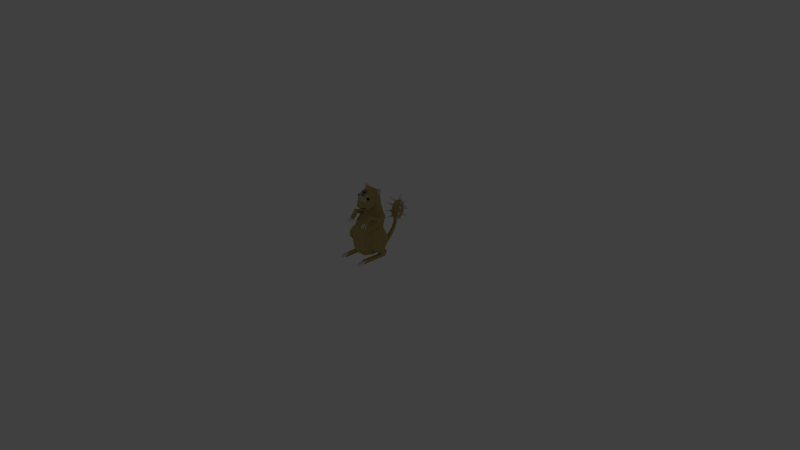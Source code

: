 # Source: Macetail.blend  (saved by Blender 2.79.0; exported with 4.5.12 LTS)
import bpy
from mathutils import Matrix  # noqa: F401  (used for matrix-valued properties, if any)

bpy.ops.wm.read_factory_settings(use_empty=True)
scene = bpy.context.scene
scene.name = 'Scene'

# ---- collections
col_collection_1 = bpy.data.collections.new('Collection 1'); scene.collection.children.link(col_collection_1)
col_collection_2 = bpy.data.collections.new('Collection 2'); scene.collection.children.link(col_collection_2)
col_collection_10 = bpy.data.collections.new('Collection 10'); scene.collection.children.link(col_collection_10)
col_collection_10.hide_render = True
col_collection_10.hide_viewport = True

# ---- materials (node trees are filled in below, after node groups)
mat_black = bpy.data.materials.new('black')
mat_black.alpha_threshold = 0.0
mat_black.use_transparent_shadow = False
mat_black.diffuse_color = (0.0, 0.0, 0.0, 1.0)
mat_black.specular_color = (0.1408, 0.0, 0.0)
mat_black.roughness = 0.5
mat_black.line_color = (0.0, 0.0, 0.0, 1.0)
mat_ferret_color = bpy.data.materials.new('ferret color')
mat_ferret_color.alpha_threshold = 0.0
mat_ferret_color.use_transparent_shadow = False
mat_ferret_color.diffuse_color = (0.542, 0.3994, 0.1486, 1.0)
mat_ferret_color.specular_color = (0.0, 0.0, 0.0)
mat_ferret_color.roughness = 0.5
mat_ferret_color.specular_intensity = 0.0
mat_ferret_color.line_color = (0.0, 0.0, 0.0, 1.0)
mat_ferret_light_color = bpy.data.materials.new('ferret light color')
mat_ferret_light_color.alpha_threshold = 0.0
mat_ferret_light_color.use_transparent_shadow = False
mat_ferret_light_color.diffuse_color = (0.5793, 0.4989, 0.273, 1.0)
mat_ferret_light_color.specular_color = (0.0, 0.0, 0.0)
mat_ferret_light_color.roughness = 0.5
mat_ferret_light_color.specular_intensity = 0.0
mat_ferret_light_color.line_color = (0.0, 0.0, 0.0, 1.0)
mat_ferret_lighter = bpy.data.materials.new('ferret lighter')
mat_ferret_lighter.alpha_threshold = 0.0
mat_ferret_lighter.use_transparent_shadow = False
mat_ferret_lighter.diffuse_color = (0.6664, 0.576, 0.385, 1.0)
mat_ferret_lighter.specular_color = (0.0, 0.0, 0.0)
mat_ferret_lighter.roughness = 0.5
mat_ferret_lighter.specular_intensity = 0.0
mat_ferret_lighter.line_color = (0.0, 0.0, 0.0, 1.0)
mat_ferret_claw = bpy.data.materials.new('ferret claw')
mat_ferret_claw.alpha_threshold = 0.0
mat_ferret_claw.use_transparent_shadow = False
mat_ferret_claw.diffuse_color = (0.8496, 0.851, 0.8566, 1.0)
mat_ferret_claw.roughness = 0.5
mat_ferret_claw.specular_intensity = 1.432
mat_ferret_claw.line_color = (0.0, 0.0, 0.0, 1.0)
mat_pink = bpy.data.materials.new('pink')
mat_pink.alpha_threshold = 0.0
mat_pink.use_transparent_shadow = False
mat_pink.diffuse_color = (0.9368, 0.5041, 0.5412, 1.0)
mat_pink.roughness = 0.5
mat_pink.line_color = (0.0, 0.0, 0.0, 1.0)
mat_pink_002 = bpy.data.materials.new('pink.002')
mat_pink_002.alpha_threshold = 0.0
mat_pink_002.use_transparent_shadow = False
mat_pink_002.diffuse_color = (0.9368, 0.5041, 0.5412, 1.0)
mat_pink_002.roughness = 0.5
mat_pink_002.line_color = (0.0, 0.0, 0.0, 1.0)
mat_ferret_lighter_001 = bpy.data.materials.new('ferret lighter.001')
mat_ferret_lighter_001.alpha_threshold = 0.0
mat_ferret_lighter_001.use_transparent_shadow = False
mat_ferret_lighter_001.diffuse_color = (0.9152, 0.7377, 0.5964, 1.0)
mat_ferret_lighter_001.specular_color = (0.0, 0.0, 0.0)
mat_ferret_lighter_001.roughness = 0.5
mat_ferret_lighter_001.specular_intensity = 0.0
mat_ferret_lighter_001.line_color = (0.0, 0.0, 0.0, 1.0)

# ---- node groups
ng_auto_smooth = bpy.data.node_groups.new('Auto Smooth', 'GeometryNodeTree')
_s = ng_auto_smooth.interface.new_socket(name='Geometry', in_out='OUTPUT', socket_type='NodeSocketGeometry')
_s = ng_auto_smooth.interface.new_socket(name='Geometry', in_out='INPUT', socket_type='NodeSocketGeometry')
_s = ng_auto_smooth.interface.new_socket(name='Angle', in_out='INPUT', socket_type='NodeSocketFloat')
_s.subtype = 'ANGLE'
_s.min_value = 0.0
_s.max_value = 3.142
ng_auto_smooth.is_modifier = True
_N = ng_auto_smooth.nodes; _L = ng_auto_smooth.links
n0 = _N.new('NodeGroupOutput'); n0.name = 'Group Output'; n0.location = (480, -100)
n1 = _N.new('NodeGroupInput'); n1.name = 'Group Input'; n1.location = (-420, -300)
n2 = _N.new('NodeGroupInput'); n2.name = 'Group Input.001'; n2.location = (-60, -100)
n3 = _N.new('GeometryNodeSetShadeSmooth'); n3.name = 'Set Shade Smooth'; n3.location = (120, -100)
n3.domain = 'EDGE'
n4 = _N.new('GeometryNodeSetShadeSmooth'); n4.name = 'Set Shade Smooth.001'; n4.location = (300, -100)
n5 = _N.new('GeometryNodeInputMeshEdgeAngle'); n5.name = 'Edge Angle'; n5.location = (-420, -220)
n6 = _N.new('GeometryNodeInputEdgeSmooth'); n6.name = 'Is Edge Smooth'; n6.location = (-60, -160)
n7 = _N.new('GeometryNodeInputShadeSmooth'); n7.name = 'Is Face Smooth'; n7.location = (-240, -340)
n8 = _N.new('FunctionNodeBooleanMath'); n8.name = 'Boolean Math'; n8.location = (-60, -220)
n9 = _N.new('FunctionNodeCompare'); n9.name = 'Compare'; n9.location = (-240, -180)
n9.operation = 'LESS_EQUAL'
_L.new(n5.outputs[0], n9.inputs[0])
_L.new(n4.outputs[0], n0.inputs[0])
_L.new(n1.outputs[1], n9.inputs[1])
_L.new(n9.outputs[0], n8.inputs[0])
_L.new(n7.outputs[0], n8.inputs[1])
_L.new(n2.outputs[0], n3.inputs[0])
_L.new(n6.outputs[0], n3.inputs[1])
_L.new(n3.outputs[0], n4.inputs[0])
_L.new(n8.outputs[0], n3.inputs[2])
n0.is_active_output = True

# ---- material node trees

# ---- world
world_world = bpy.data.worlds.new('World'); scene.world = world_world
world_world.color = (0.05088, 0.05088, 0.05088)
world_world.use_sun_shadow = False
world_world.sun_shadow_jitter_overblur = 0.0
world_world.cycles.sampling_method = 'NONE'
world_world.cycles.sample_map_resolution = 256

# ---- cameras
cam_camera = bpy.data.cameras.new('Camera')
cam_camera.clip_end = 100.0
cam_camera.lens = 35.0
cam_camera.sensor_width = 32.0
cam_camera.sensor_height = 18.0
cam_camera.ortho_scale = 7.314
cam_camera.dof.focus_distance = 0.0
cam_camera.dof.aperture_fstop = 128.0

# ---- lights
light_lamp = bpy.data.lights.new('Lamp', 'POINT')
light_lamp.transmission_factor = 0.0
light_lamp.cutoff_distance = 30.0
light_lamp.energy = 100.0
light_lamp.shadow_buffer_clip_start = 1.001
light_lamp.shadow_soft_size = 0.1
light_lamp.shadow_maximum_resolution = 0.006
light_lamp.use_absolute_resolution = True
light_lamp.cycles.use_multiple_importance_sampling = False

# ---- meshes
me_squirrel = bpy.data.meshes.new('squirrel')
me_squirrel.from_pydata([(-0.04205, 0.5397, 0.39), (-0.06794, 0.4643, 0.4126), (-0.06794, 0.542, 0.5204), (-0.04205, 0.4666, 0.543), (-0.02478, 0.5009, 0.3425), (-0.04, 0.4566, 0.3557), (-0.06463, 0.5018, 0.3898), (-0.04, 0.43, 0.4113), (-0.02478, 0.5749, 0.445), (-0.06463, 0.5475, 0.4532), (-0.07985, 0.5031, 0.4665), (-0.06463, 0.4588, 0.4798), (-0.02478, 0.4314, 0.488), (-0.04, 0.5762, 0.5217), (-0.06463, 0.5045, 0.5432), (-0.04, 0.5497, 0.5773), (-0.02478, 0.5051, 0.5905), (-0.06639, 0.4791, 0.4966), (-0.04596, 0.4752, 0.5355), (-0.1275, 0.428, 0.5499), (-0.06835, 0.5001, 0.5281), (-0.07222, 0.4752, 0.4565), (-0.1263, 0.3968, 0.4437), (-0.04983, 0.4503, 0.464), (-0.05984, 0.4629, 0.4229), (-0.04535, 0.4694, 0.3652), (-0.04088, 0.4474, 0.4033), (-0.09493, 0.397, 0.3503), (-0.05571, 0.4719, 0.3959), (-0.03968, 0.5347, 0.5746), (-0.1085, 0.4688, 0.6271), (-0.03034, 0.5036, 0.5839), (-0.0589, 0.5019, 0.5502), (-0.02251, 0.5627, 0.4715), (-0.0433, 0.5592, 0.5104), (-0.06355, 0.6486, 0.4834), (-0.01135, 0.5713, 0.5067), (-0.01323, 0.5542, 0.4329), (-0.06297, 0.6155, 0.3782), (-0.04517, 0.5421, 0.4365), (-0.01934, 0.5334, 0.4018), (-0.01275, 0.4969, 0.357), (-0.03717, 0.5057, 0.3858), (-0.04777, 0.553, 0.3035), (-0.0006944, 0.5178, 0.3822), (-0.0005497, 0.5686, 0.5644), (-0.05436, 0.6501, 0.5697), (-0.03573, 0.5565, 0.568), (-0.01888, 0.5705, 0.5297), (-0.05985, 0.5411, 0.478), (-0.06457, 0.5277, 0.5198), (-0.1444, 0.5778, 0.5046), (-0.05063, 0.5578, 0.5108), (-0.0553, 0.5381, 0.4377), (-0.143, 0.5455, 0.3991), (-0.06923, 0.508, 0.4467), (-0.05196, 0.5162, 0.4069), (-0.02576, 0.5242, 0.6008), (-0.0004373, 0.5236, 0.6003), (-0.06014, -0.07502, 0.8248), (-0.07176, -0.05777, 0.8173), (-0.07176, -0.07678, 0.8061), (-0.07176, -0.09336, 0.8207), (-0.07176, -0.0846, 0.8409), (-0.07176, -0.0626, 0.8389), (-0.09055, -0.06545, 0.8086), (-0.09055, -0.08744, 0.8107), (-0.09055, -0.09227, 0.8322), (-0.09055, -0.07326, 0.8435), (-0.09055, -0.05669, 0.8289), (-0.1022, -0.07502, 0.8248), (0.1293, -0.2782, 0.002671), (0.1293, -0.2185, 0.0488), (0.1293, 0.04941, 0.03788), (0.1293, 0.141, -0.005918), (0.1293, 0.1768, 0.04982), (0.1293, 0.1135, 0.1035), (0.1103, 0.2082, 0.253), (0.1293, 0.06616, 0.4326), (0.1103, -0.07329, 0.3995), (0.1293, -0.1722, 0.2448), (0.1293, -0.02168, 0.1006), (-0.000323, 0.1575, 0.3095), (-0.000323, 0.2133, 0.2002), (-0.000323, 0.1977, 0.0221), (-0.000323, 0.4165, 0.2444), (-0.000323, -0.1981, 0.143), (-0.000323, -0.1858, 0.2427), (-0.000323, -0.1551, 0.4174), (-0.000323, -0.002095, 0.5705), (-0.000323, 0.1022, 0.4538), (-0.000323, 0.1678, 0.608), (-0.0002137, -0.1484, 0.7031), (-0.0002023, -0.1345, 0.6873), (-0.0002023, -0.1234, 0.6746), (0.1054, 0.06646, 0.6238), (0.1054, 0.1352, 0.6225), (0.1054, 0.1266, 0.5371), (0.1054, 0.03922, 0.5695), (0.1054, 0.0258, 0.4994), (0.119, -0.04188, 0.5431), (0.1054, -0.09036, 0.584), (0.119, -0.01921, 0.5809), (0.1054, -0.09205, 0.6157), (0.1054, -0.1147, 0.5446), (0.1054, -0.1177, 0.5816), (0.1054, -0.157, 0.5016), (0.1054, -0.1737, 0.5341), (-0.000323, -0.1389, 0.05355), (-0.000323, 0.007075, 0.01585), (-0.06454, 0.1687, 0.3085), (-0.06454, 0.2133, 0.2002), (-0.06454, 0.1977, 0.0221), (-0.06454, -0.1903, 0.1423), (-0.06454, -0.2072, 0.2534), (-0.06454, -0.1517, 0.4167), (-0.06454, -0.002153, 0.5705), (-0.05618, 0.02501, 0.6715), (-0.06454, 0.1347, 0.4471), (-0.06454, 0.1677, 0.608), (-0.05618, 0.1588, 0.6954), (-0.05618, 0.1578, 0.7389), (-0.05618, 0.1335, 0.8482), (-0.05618, 0.09325, 0.9021), (-0.05618, 0.05048, 0.9192), (-0.05618, -0.06225, 0.8854), (-0.03693, -0.1417, 0.7971), (-0.01268, -0.1775, 0.7282), (-0.0202, -0.1472, 0.698), (-0.05182, -0.1161, 0.7013), (-0.01483, -0.1339, 0.6845), (-0.03346, -0.1243, 0.6783), (-0.05618, -0.01049, 0.7267), (-0.05618, 0.01902, 0.6998), (-0.06454, -0.1389, 0.05355), (-0.06454, 0.007075, 0.01585), (-0.1323, 0.1571, 0.2721), (-0.1304, 0.1292, 0.404), (-0.1486, 0.1476, 0.1519), (-0.1304, -0.1328, 0.3715), (-0.1323, -0.1583, 0.2294), (-0.1467, -0.06201, 0.4793), (-0.1326, 0.02908, 0.5723), (-0.09066, 0.05586, 0.675), (-0.1467, 0.1371, 0.4872), (-0.1326, 0.1315, 0.6034), (-0.09066, 0.09498, 0.6893), (-0.1053, 0.07812, 0.7438), (-0.1176, 0.0954, 0.8301), (-0.1176, 0.06843, 0.8533), (-0.1176, 0.02056, 0.8599), (-0.09296, -0.06108, 0.8438), (-0.07453, -0.1072, 0.7843), (-0.0505, -0.1301, 0.7324), (-0.03804, -0.1206, 0.7004), (-0.05469, -0.09862, 0.7026), (-0.05292, -0.09136, 0.6879), (-0.04006, -0.1105, 0.6847), (-0.04006, -0.1007, 0.6763), (-0.1176, -0.03414, 0.6961), (-0.1053, 0.03126, 0.7276), (-0.1486, -0.1082, 0.1615), (-0.1121, 0.001565, 0.1331), (-0.107, -0.03934, 0.7332), (-0.1352, 0.04746, 0.8301), (-0.000323, 0.4336, 0.2228), (-0.01954, 0.4336, 0.2228), (-0.02258, 0.3821, 0.149), (-0.02276, 0.3278, 0.09347), (-0.02243, 0.2584, 0.04033), (-0.01954, 0.4165, 0.2444), (-0.02258, 0.3535, 0.1704), (-0.02276, 0.3078, 0.1228), (-0.02243, 0.2478, 0.07385), (0.1766, 0.01818, 0.09985), (0.1983, -0.1499, 0.2387), (0.1983, -0.09536, 0.3593), (0.1766, 0.02302, 0.3849), (0.1983, 0.1631, 0.2364), (0.1983, 0.08726, 0.1166), (0.1766, 0.1428, 0.04377), (0.1766, 0.1141, -0.0008847), (0.1766, 0.0738, 0.03657), (0.1766, -0.194, 0.04134), (0.1766, -0.2455, 0.004721), (0.1293, 0.1425, 0.3615), (0.1766, 0.118, 0.326), (0.1463, -0.1746, 0.5341), (0.148, -0.1579, 0.5015), (0.1509, -0.1219, 0.5839), (0.1514, -0.1144, 0.5449), (0.1565, -0.09609, 0.6224), (0.1842, -0.02372, 0.5806), (0.1569, -0.094, 0.5853), (0.1817, -0.04229, 0.5431), (0.177, 0.02498, 0.4994), (0.1783, 0.03426, 0.5681), (0.1843, 0.1225, 0.5353), (0.1597, 0.1269, 0.5904), (0.155, 0.06135, 0.5974), (-0.01954, 0.1859, 0.05196), (-0.01954, 0.1939, 0.02645), (-0.000323, 0.1859, 0.05196), (-0.01954, 0.4423, 0.3057), (-0.01954, 0.4691, 0.2994), (-0.000323, 0.4691, 0.2994), (-0.000323, 0.4423, 0.3057), (-0.000323, 0.4542, 0.346), (-0.000323, 0.4837, 0.3407), (-0.01954, 0.4837, 0.3407), (-0.01954, 0.4514, 0.345), (-0.1747, -0.2153, 0.03566), (-0.1747, -0.2153, 0.007196), (-0.1846, -0.281, 0.03566), (-0.1846, -0.281, 0.0072), (-0.1926, -0.3341, 0.0072), (-0.1662, -0.3456, 0.0072), (-0.1618, -0.292, 0.0072), (-0.1618, -0.292, 0.03566), (-0.1563, -0.2257, 0.007195), (-0.1563, -0.2257, 0.03566), (-0.145, -0.231, 0.03566), (-0.145, -0.231, 0.007194), (-0.1439, -0.2975, 0.03566), (-0.1439, -0.2975, 0.0072), (-0.143, -0.3512, 0.0072), (-0.1663, -0.2087, 0.4637), (-0.1557, -0.184, 0.4962), (-0.1596, -0.1918, 0.5072), (-0.1412, -0.1606, 0.5141), (-0.1454, -0.1701, 0.5336), (-0.1253, -0.1697, 0.5333), (-0.1249, -0.1596, 0.5143), (-0.1256, -0.1957, 0.5067), (-0.1253, -0.1868, 0.4958), (-0.1254, -0.2144, 0.463), (-0.08928, -0.2065, 0.464), (-0.09955, -0.1816, 0.4965), (-0.09622, -0.1897, 0.5075), (-0.1135, -0.1578, 0.5145), (-0.1098, -0.1662, 0.5331), (-0.1324, -0.0006027, 0.7736), (-0.1227, 0.06825, 0.8878), (-0.09486, 0.07886, 0.9125), (-0.1129, 0.0793, 0.8999), (-0.1231, 0.07888, 0.913), (-0.1002, 0.07398, 0.887), (-0.1298, 0.07859, 0.9066), (-0.1131, 0.07917, 0.9194), (-0.07665, 0.07854, 0.9056), (-0.1156, 0.05791, 0.869), (-0.0001947, 0.4628, 0.332), (0.04167, 0.5397, 0.39), (0.06756, 0.4643, 0.4126), (-0.0001947, 0.4176, 0.4265), (0.06756, 0.542, 0.5204), (0.04167, 0.4666, 0.543), (-0.0001947, 0.5886, 0.5065), (-0.0001947, 0.5433, 0.6009), (0.02439, 0.5009, 0.3424), (0.03962, 0.4566, 0.3557), (0.06424, 0.5018, 0.3898), (-0.0001947, 0.5461, 0.3766), (-0.0001947, 0.4292, 0.3639), (0.03962, 0.43, 0.4113), (0.02439, 0.5749, 0.445), (0.06424, 0.5475, 0.4532), (0.07947, 0.5031, 0.4665), (0.06424, 0.4588, 0.4798), (0.02439, 0.4314, 0.488), (0.03962, 0.5762, 0.5217), (0.06424, 0.5045, 0.5432), (-0.0001947, 0.4614, 0.5572), (-0.0001947, 0.5771, 0.5691), (0.03962, 0.5497, 0.5773), (0.02439, 0.5051, 0.5905), (0.066, 0.4791, 0.4966), (0.04558, 0.4752, 0.5355), (0.1271, 0.428, 0.5499), (0.06797, 0.5001, 0.5281), (0.07184, 0.4752, 0.4565), (0.1259, 0.3968, 0.4437), (0.04945, 0.4503, 0.464), (0.05946, 0.4629, 0.4229), (0.04497, 0.4694, 0.3652), (0.0405, 0.4474, 0.4033), (0.09455, 0.397, 0.3503), (0.05533, 0.4719, 0.3959), (0.0393, 0.5347, 0.5746), (0.1081, 0.4688, 0.6271), (0.02996, 0.5036, 0.5839), (0.05852, 0.5019, 0.5502), (0.02213, 0.5627, 0.4715), (0.04292, 0.5592, 0.5104), (0.06317, 0.6486, 0.4834), (0.01097, 0.5713, 0.5067), (0.01285, 0.5542, 0.4329), (0.06259, 0.6155, 0.3782), (0.04479, 0.5421, 0.4365), (0.01896, 0.5334, 0.4018), (0.01237, 0.4968, 0.357), (0.03679, 0.5057, 0.3858), (0.04739, 0.553, 0.3035), (0.05398, 0.6501, 0.5697), (0.03535, 0.5565, 0.568), (0.0185, 0.5705, 0.5297), (0.05947, 0.5411, 0.478), (0.06419, 0.5277, 0.5198), (0.144, 0.5778, 0.5046), (0.05025, 0.5578, 0.5108), (0.05492, 0.5381, 0.4377), (0.1426, 0.5455, 0.3991), (0.06885, 0.508, 0.4467), (0.05158, 0.5162, 0.4069), (-0.0002434, 0.5592, 0.5891), (0.02538, 0.5242, 0.6008), (-0.0001903, 0.5627, 0.6806), (0.05976, -0.07502, 0.8248), (0.07138, -0.05777, 0.8173), (0.07138, -0.07678, 0.8061), (0.07138, -0.09336, 0.8207), (0.07138, -0.0846, 0.8409), (0.07138, -0.0626, 0.8389), (0.09017, -0.06545, 0.8086), (0.09017, -0.08744, 0.8107), (0.09017, -0.09227, 0.8322), (0.09017, -0.07326, 0.8435), (0.09017, -0.05669, 0.8289), (0.1018, -0.07502, 0.8248), (-0.1297, -0.2782, 0.00267), (-0.1297, -0.2185, 0.0488), (-0.1297, 0.04941, 0.03787), (-0.1297, 0.141, -0.005919), (-0.1297, 0.1768, 0.04982), (-0.1297, 0.1135, 0.1035), (-0.1107, 0.2082, 0.253), (-0.1297, 0.06616, 0.4326), (-0.1107, -0.07329, 0.3995), (-0.1297, -0.1722, 0.2448), (-0.1297, -0.02168, 0.1006), (-0.000347, 0.2478, 0.07385), (-0.0003799, 0.308, 0.1228), (-0.0003619, 0.3535, 0.1704), (-0.0003895, 0.02501, 0.6715), (-0.0003895, 0.1588, 0.6954), (-0.0003895, 0.1578, 0.7389), (-0.0003895, 0.1335, 0.8482), (-0.0003895, 0.09325, 0.9021), (-0.0003895, 0.05048, 0.9192), (-0.0003895, -0.06225, 0.8854), (-0.0003895, -0.1417, 0.7971), (-0.0003895, -0.1775, 0.7282), (-0.0003895, -0.02291, 0.7407), (-0.1058, 0.06646, 0.6238), (-0.1058, 0.1352, 0.6225), (-0.1058, 0.1266, 0.5371), (-0.1058, 0.03922, 0.5695), (-0.1058, 0.0258, 0.4994), (-0.1194, -0.04188, 0.5431), (-0.1058, -0.09036, 0.584), (-0.1194, -0.01921, 0.5809), (-0.1058, -0.09205, 0.6157), (-0.1058, -0.1147, 0.5446), (-0.1058, -0.1177, 0.5816), (-0.1058, -0.157, 0.5016), (-0.1058, -0.1737, 0.5341), (-0.0003895, 0.01902, 0.6998), (0.06416, 0.1687, 0.3085), (0.06416, 0.2133, 0.2002), (0.06416, 0.1977, 0.0221), (0.06416, -0.1903, 0.1423), (0.06416, -0.2072, 0.2534), (0.06416, -0.1517, 0.4167), (0.06416, -0.002153, 0.5705), (0.0558, 0.02501, 0.6715), (0.06416, 0.1347, 0.4471), (0.06416, 0.1677, 0.608), (0.0558, 0.1588, 0.6954), (0.0558, 0.1578, 0.7389), (0.0558, 0.1335, 0.8482), (0.0558, 0.09325, 0.9021), (0.0558, 0.05048, 0.9192), (0.0558, -0.06225, 0.8854), (0.03655, -0.1417, 0.7971), (0.01229, -0.1775, 0.7282), (0.01982, -0.1472, 0.698), (0.05144, -0.1161, 0.7013), (0.01445, -0.1339, 0.6845), (0.03308, -0.1243, 0.6783), (0.0558, -0.01049, 0.7267), (0.0558, 0.01902, 0.6998), (0.06416, -0.1389, 0.05355), (0.06416, 0.007075, 0.01585), (0.132, 0.1571, 0.2721), (0.13, 0.1292, 0.404), (0.1483, 0.1476, 0.1519), (0.13, -0.1328, 0.3715), (0.132, -0.1583, 0.2294), (0.1463, -0.06201, 0.4793), (0.1322, 0.02908, 0.5723), (0.09028, 0.05586, 0.675), (0.1463, 0.1371, 0.4872), (0.1322, 0.1315, 0.6034), (0.09028, 0.09498, 0.6893), (0.1049, 0.07812, 0.7438), (0.1172, 0.0954, 0.8301), (0.1172, 0.06843, 0.8533), (0.1172, 0.02056, 0.8599), (0.09257, -0.06108, 0.8438), (0.07414, -0.1072, 0.7843), (0.05012, -0.1301, 0.7324), (0.03766, -0.1206, 0.7004), (0.05431, -0.09862, 0.7026), (0.05254, -0.09136, 0.6879), (0.03968, -0.1105, 0.6847), (0.03968, -0.1007, 0.6763), (0.1172, -0.03414, 0.6961), (0.1049, 0.03126, 0.7276), (0.1483, -0.1082, 0.1615), (0.1117, 0.001565, 0.1331), (0.1066, -0.03934, 0.7332), (0.1348, 0.04746, 0.8301), (-0.000347, 0.2595, 0.04023), (-0.0003799, 0.3281, 0.09349), (-0.0003619, 0.3821, 0.1489), (0.01916, 0.4336, 0.2228), (0.0222, 0.3821, 0.1489), (0.02238, 0.3278, 0.09347), (0.02205, 0.2584, 0.04033), (0.01916, 0.4165, 0.2444), (0.0222, 0.3535, 0.1704), (0.02238, 0.3078, 0.1228), (0.02205, 0.2478, 0.07385), (-0.177, 0.01818, 0.09985), (-0.1987, -0.1499, 0.2387), (-0.1987, -0.09536, 0.3593), (-0.177, 0.02302, 0.3849), (-0.1987, 0.1631, 0.2364), (-0.1987, 0.08726, 0.1166), (-0.177, 0.1428, 0.04377), (-0.177, 0.1141, -0.000887), (-0.177, 0.0738, 0.03656), (-0.177, -0.194, 0.04134), (-0.177, -0.2455, 0.004719), (-0.1297, 0.1425, 0.3615), (-0.177, 0.118, 0.326), (-0.1467, -0.1746, 0.5341), (-0.1484, -0.1579, 0.5015), (-0.1513, -0.1219, 0.5839), (-0.1517, -0.1144, 0.5449), (-0.1569, -0.09609, 0.6224), (-0.1846, -0.02372, 0.5806), (-0.1573, -0.094, 0.5853), (-0.1821, -0.04229, 0.5431), (-0.1774, 0.02498, 0.4994), (-0.1787, 0.03426, 0.5681), (-0.1847, 0.1225, 0.5353), (-0.1601, 0.1269, 0.5904), (-0.1554, 0.06135, 0.5974), (0.01916, 0.1859, 0.05196), (0.01916, 0.1939, 0.02645), (0.01916, 0.4423, 0.3057), (0.01916, 0.4691, 0.2994), (0.01916, 0.4837, 0.3407), (0.01916, 0.4514, 0.345), (0.1657, -0.2153, 0.03566), (0.1657, -0.2153, 0.007194), (0.1757, -0.281, 0.03566), (0.1757, -0.281, 0.007198), (0.1837, -0.3341, 0.007198), (0.1573, -0.3456, 0.007198), (0.1529, -0.292, 0.007198), (0.1529, -0.292, 0.03566), (0.1474, -0.2257, 0.007193), (0.1474, -0.2257, 0.03566), (0.1361, -0.231, 0.03566), (0.1361, -0.231, 0.007192), (0.135, -0.2975, 0.03566), (0.135, -0.2975, 0.007198), (0.1341, -0.3512, 0.007198), (0.1659, -0.2087, 0.4637), (0.1553, -0.184, 0.4962), (0.1592, -0.1918, 0.5072), (0.1408, -0.1606, 0.5141), (0.1451, -0.1701, 0.5336), (0.1249, -0.1697, 0.5333), (0.1245, -0.1596, 0.5143), (0.1252, -0.1957, 0.5067), (0.1249, -0.1868, 0.4958), (0.1251, -0.2144, 0.463), (0.0889, -0.2065, 0.464), (0.09917, -0.1816, 0.4965), (0.09584, -0.1897, 0.5075), (0.1131, -0.1578, 0.5145), (0.1094, -0.1662, 0.5331), (0.132, -0.0006028, 0.7736), (0.1223, 0.06825, 0.8878), (0.09448, 0.07886, 0.9125), (0.1125, 0.0793, 0.8999), (0.1227, 0.07888, 0.913), (0.09985, 0.07398, 0.887), (0.1294, 0.07859, 0.9066), (0.1127, 0.07917, 0.9194), (0.07627, 0.07854, 0.9056), (0.1152, 0.05791, 0.869), (-0.1382, -0.3516, 0.0072), (-0.1391, -0.2978, 0.0072), (-0.1391, -0.2978, 0.03566), (-0.1402, -0.2313, 0.007194), (-0.1402, -0.2313, 0.03566), (-0.1515, -0.2261, 0.03566), (-0.1515, -0.2261, 0.007195), (-0.1569, -0.2923, 0.03566), (-0.1569, -0.2923, 0.0072), (-0.1614, -0.3459, 0.0072), (-0.1878, -0.3345, 0.0072), (-0.1797, -0.2813, 0.0072), (-0.1797, -0.2813, 0.03566), (-0.1698, -0.2156, 0.007196), (-0.1698, -0.2156, 0.03566), (0.1415, -0.3507, 0.007198), (0.1424, -0.2969, 0.007198), (0.1424, -0.2969, 0.03566), (0.1435, -0.2304, 0.007192), (0.1435, -0.2305, 0.03566), (0.1548, -0.2252, 0.03566), (0.1548, -0.2252, 0.007193), (0.1603, -0.2914, 0.03566), (0.1603, -0.2914, 0.007198), (0.1647, -0.345, 0.007198), (0.1911, -0.3336, 0.007198), (0.1831, -0.2804, 0.007198), (0.1831, -0.2804, 0.03566), (0.1732, -0.2147, 0.007194), (0.1732, -0.2147, 0.03566), (0.1014, -0.1819, 0.4964), (0.09806, -0.19, 0.5075), (0.09147, -0.2062, 0.4641), (0.1274, -0.1865, 0.4958), (0.1276, -0.214, 0.4631), (0.1277, -0.1954, 0.5068), (0.1271, -0.1593, 0.5143), (0.1274, -0.1694, 0.5333), (0.1434, -0.1602, 0.5142), (0.1476, -0.1698, 0.5337), (0.1618, -0.1914, 0.5073), (0.1579, -0.1836, 0.4962), (0.1685, -0.2084, 0.4638), (-0.1109, -0.1575, 0.5145), (-0.1072, -0.1659, 0.5332), (-0.09365, -0.1894, 0.5075), (-0.09697, -0.1813, 0.4965), (-0.0867, -0.2062, 0.4641), (-0.1227, -0.1865, 0.4958), (-0.1229, -0.214, 0.4631), (-0.123, -0.1954, 0.5068), (-0.1224, -0.1593, 0.5143), (-0.1227, -0.1694, 0.5333), (-0.1386, -0.1602, 0.5142), (-0.1429, -0.1698, 0.5337), (-0.157, -0.1914, 0.5073), (-0.1531, -0.1836, 0.4962), (-0.1637, -0.2084, 0.4638), (-0.1189, 0.04812, 0.851), (-0.05744, 0.08069, 0.9088), (-0.1149, 0.08168, 0.9305), (-0.1413, 0.08076, 0.9104), (-0.09465, 0.07349, 0.8795), (-0.1307, 0.08122, 0.9204), (-0.08617, 0.08118, 0.9197), (-0.1301, 0.06444, 0.8807), (-0.1384, 0.06911, 0.8767), (-0.09444, 0.08585, 0.9157), (-0.1229, 0.08656, 0.8958), (-0.139, 0.08589, 0.9165), (-0.1029, 0.07816, 0.8755), (-0.1496, 0.08543, 0.9064), (-0.1232, 0.08635, 0.9265), (-0.06571, 0.08536, 0.9048), (-0.1271, 0.05279, 0.847), (0.1185, 0.04812, 0.851), (0.05706, 0.08069, 0.9088), (0.1145, 0.08168, 0.9305), (0.1409, 0.08076, 0.9104), (0.09427, 0.07349, 0.8795), (0.1303, 0.08122, 0.9204), (0.08579, 0.08118, 0.9197), (0.1297, 0.06444, 0.8807), (0.138, 0.06911, 0.8767), (0.09406, 0.08585, 0.9157), (0.1225, 0.08656, 0.8958), (0.1386, 0.08589, 0.9165), (0.1025, 0.07816, 0.8755), (0.1492, 0.08543, 0.9064), (0.1228, 0.08635, 0.9265), (0.06532, 0.08536, 0.9048), (0.1268, 0.05279, 0.847), (0.1293, -0.1811, 0.04707), (0.1293, -0.1811, 0.001308), (0.1766, -0.1811, 0.003831), (0.1766, -0.1811, 0.04058), (-0.1297, -0.1811, 0.04724), (-0.1297, -0.1811, 0.001444), (-0.177, -0.1811, 0.003919), (-0.177, -0.1811, 0.04066), (0.1293, -0.06583, 0.04247), (0.1293, -0.02005, -0.002305), (0.1766, -0.03349, 0.001473), (0.1766, -0.05364, 0.03857), (-0.1297, -0.06583, 0.04256), (-0.1297, -0.02005, -0.002238), (-0.177, -0.03349, 0.001516), (-0.177, -0.05364, 0.03861), (0.1198, 0.1608, 0.1783), (0.1198, -0.1456, 0.3347), (0.1983, -0.1455, 0.3115), (0.1983, 0.1252, 0.1765), (-0.1202, 0.1608, 0.1783), (-0.1202, -0.1456, 0.3347), (-0.1987, -0.1455, 0.3115), (-0.1987, 0.1252, 0.1765), (0.115, -0.1588, 0.5144), (0.1113, -0.1672, 0.533), (-0.0003895, -0.09718, 0.8466), (0.04018, -0.06225, 0.8854), (-0.0003895, -0.01948, 0.8982), (-0.04018, -0.06225, 0.8854), (-0.02896, -0.08467, 0.8602), (0.02815, -0.03294, 0.8957), (-0.02815, -0.03294, 0.8957), (0.02896, -0.08467, 0.8602), (-0.0003895, -0.0859, 0.8591), (-0.0003895, -0.03174, 0.8945), (-0.02815, -0.06225, 0.8854), (0.02815, -0.06225, 0.8854), (0.01853, -0.07835, 0.8674), (-0.01853, -0.07835, 0.8674), (0.02396, -0.04395, 0.8909), (-0.01853, -0.04132, 0.8916), (-0.0003895, -0.04391, 0.8909), (-0.0003895, -0.07676, 0.8692), (-0.01693, -0.06225, 0.8854), (0.01835, -0.06225, 0.8854), (0.01594, -0.05179, 0.8885), (-0.01292, -0.05005, 0.889), (0.01113, -0.073, 0.8734), (-0.01452, -0.06978, 0.877)], [(23, 24), (25, 26), (282, 283), (284, 285), (58, 314)], [(6, 0, 4), (4, 5, 6), (1, 6, 5), (4, 251, 5), (4, 0, 262), (7, 1, 5), (5, 263, 7), (254, 7, 263), (5, 251, 263), (262, 0, 8), (10, 6, 1), (6, 10, 9), (2, 9, 10), (9, 0, 6), (12, 7, 254), (7, 12, 11), (3, 11, 12), (11, 1, 7), (13, 257, 8), (8, 9, 13), (2, 13, 9), (8, 0, 9), (14, 2, 10), (10, 11, 14), (3, 14, 11), (11, 10, 1), (272, 3, 12), (15, 13, 2), (13, 15, 273), (258, 273, 15), (273, 257, 13), (16, 14, 3), (14, 16, 15), (258, 15, 16), (15, 2, 14), (16, 3, 272), (258, 16, 272), (254, 272, 12), (257, 262, 8), (251, 4, 262), (18, 20, 19), (17, 19, 20), (24, 22, 21), (23, 21, 22), (26, 28, 27), (25, 27, 28), (32, 30, 29), (31, 29, 30), (34, 36, 35), (33, 35, 36), (40, 38, 37), (39, 37, 38), (42, 44, 43), (41, 43, 44), (48, 46, 45), (47, 45, 46), (50, 52, 51), (49, 51, 52), (56, 54, 53), (55, 53, 54), (57, 58, 316), (60, 59, 61), (60, 64, 59), (61, 59, 62), (62, 59, 63), (63, 59, 64), (60, 69, 64), (61, 65, 60), (62, 66, 61), (63, 67, 62), (64, 68, 63), (69, 60, 65), (65, 61, 66), (66, 62, 67), (67, 63, 68), (68, 64, 69), (65, 70, 69), (66, 70, 65), (67, 70, 66), (68, 70, 67), (69, 70, 68), (83, 111, 110, 82), (84, 112, 111, 83), (87, 114, 113, 86), (88, 115, 114, 87), (89, 116, 115, 88), (343, 117, 116, 89), (90, 82, 110, 118), (91, 90, 118, 119), (344, 91, 119, 120), (346, 345, 121, 122), (347, 346, 122, 123), (348, 347, 123, 124), (349, 639, 644, 641), (350, 623, 627, 626, 125, 126), (351, 350, 126, 127), (92, 351, 127, 128), (94, 93, 130, 131), (352, 94, 131, 132), (366, 352, 132, 133), (366, 133, 117, 343), (345, 344, 120, 121), (108, 86, 113, 134), (109, 108, 134, 135), (109, 135, 112, 84), (111, 136, 137, 110), (112, 138, 136, 111), (114, 139, 140, 113), (115, 141, 139, 114), (116, 142, 141, 115), (117, 143, 142, 116), (118, 110, 137, 144), (119, 118, 144, 145), (120, 119, 145, 146), (122, 121, 147, 148), (123, 122, 148, 149), (124, 123, 149, 150), (125, 124, 150, 151), (126, 125, 151, 152), (127, 126, 152, 153), (128, 127, 153, 154), (129, 128, 154, 155), (131, 130, 157, 158), (132, 131, 158, 159), (133, 132, 159, 160), (133, 160, 143, 117), (121, 120, 146, 147), (134, 113, 140, 161), (135, 134, 161, 162), (135, 162, 138, 112), (136, 138, 162, 161), (136, 161, 140, 137), (137, 140, 139, 144), (139, 141, 145, 144), (141, 142, 145), (142, 143, 146, 145), (143, 160, 147, 146), (147, 160, 164, 148), (156, 163, 159, 158), (156, 158, 157), (152, 155, 154, 153), (155, 163, 156), (151, 163, 155, 152), (148, 164, 149), (149, 164, 150), (95, 96, 97, 98), (97, 99, 98), (98, 99, 100, 102), (100, 101, 103, 102), (101, 104, 105, 103), (104, 106, 107, 105), (613, 614, 79, 77), (76, 81, 80), (73, 81, 76, 75), (73, 75, 74), (606, 605, 73, 74), (165, 424, 167, 166), (424, 423, 168, 167), (423, 422, 169, 168), (342, 85, 170, 171), (341, 342, 171, 172), (340, 341, 172, 173), (169, 173, 172, 168), (168, 172, 171, 167), (167, 171, 170, 166), (73, 182, 174, 81), (81, 174, 175, 80), (614, 615, 176, 79), (76, 179, 180, 75), (75, 180, 181, 74), (598, 599, 184, 71), (605, 608, 182, 73), (71, 184, 183, 72), (615, 175, 179, 616), (174, 179, 175), (179, 174, 182, 180), (180, 182, 181), (600, 183, 184, 599), (77, 79, 185), (185, 79, 78), (177, 176, 186), (186, 176, 178), (613, 77, 178, 616), (78, 79, 176, 177), (78, 177, 186, 185), (185, 186, 178, 77), (105, 107, 187, 189), (107, 106, 188, 187), (106, 104, 190, 188), (103, 105, 189, 191), (104, 101, 193, 190), (102, 103, 191, 192), (98, 102, 192, 196), (101, 100, 194, 193), (100, 99, 195, 194), (99, 97, 197, 195), (95, 98, 196, 199), (97, 96, 198, 197), (96, 95, 199, 198), (197, 198, 199, 196), (196, 195, 197), (194, 195, 196, 192), (191, 193, 194, 192), (189, 190, 193, 191), (187, 188, 190, 189), (173, 169, 201, 200), (340, 173, 200, 202), (169, 422, 84, 201), (84, 202, 200, 201), (314, 57, 316), (54, 56, 55), (41, 42, 43), (38, 40, 39), (17, 18, 19), (170, 85, 206, 203), (166, 170, 203, 204), (165, 166, 204, 205), (205, 204, 209, 208), (204, 203, 210, 209), (203, 206, 207, 210), (207, 208, 209, 210), (33, 34, 35), (30, 32, 31), (46, 48, 47), (49, 50, 51), (212, 214, 213, 211), (213, 214, 215), (218, 217, 216), (219, 217, 218, 220), (222, 224, 223, 221), (223, 224, 225), (241, 151, 150), (163, 151, 241), (241, 150, 164), (241, 160, 159), (164, 160, 241), (241, 159, 163), (250, 246, 244, 242), (249, 243, 244, 246), (248, 245, 244, 243), (245, 247, 242, 244), (261, 259, 252), (259, 261, 260), (253, 260, 261), (260, 251, 259), (262, 252, 259), (264, 260, 253), (260, 264, 263), (254, 263, 264), (263, 251, 260), (265, 252, 262), (267, 253, 261), (261, 266, 267), (255, 267, 266), (266, 261, 252), (269, 254, 264), (264, 268, 269), (256, 269, 268), (268, 264, 253), (270, 265, 257), (265, 270, 266), (255, 266, 270), (266, 252, 265), (271, 267, 255), (267, 271, 268), (256, 268, 271), (268, 253, 267), (272, 269, 256), (274, 255, 270), (270, 273, 274), (258, 274, 273), (273, 270, 257), (275, 256, 271), (271, 274, 275), (258, 275, 274), (274, 271, 255), (275, 272, 256), (258, 272, 275), (254, 269, 272), (257, 265, 262), (251, 262, 259), (277, 278, 279), (276, 279, 278), (283, 280, 281), (282, 281, 280), (285, 286, 287), (284, 287, 286), (291, 288, 289), (290, 289, 288), (293, 294, 295), (292, 295, 294), (299, 296, 297), (298, 297, 296), (301, 302, 44), (300, 44, 302), (305, 45, 303), (304, 303, 45), (307, 308, 309), (306, 309, 308), (313, 310, 311), (312, 311, 310), (315, 316, 58), (318, 319, 317), (318, 317, 322), (319, 320, 317), (320, 321, 317), (321, 322, 317), (318, 322, 327), (319, 318, 323), (320, 319, 324), (321, 320, 325), (322, 321, 326), (327, 323, 318), (323, 324, 319), (324, 325, 320), (325, 326, 321), (326, 327, 322), (323, 327, 328), (324, 323, 328), (325, 324, 328), (326, 325, 328), (327, 326, 328), (83, 82, 367, 368), (84, 83, 368, 369), (87, 86, 370, 371), (88, 87, 371, 372), (89, 88, 372, 373), (343, 89, 373, 374), (90, 375, 367, 82), (91, 376, 375, 90), (344, 377, 376, 91), (346, 379, 378, 345), (347, 380, 379, 346), (348, 381, 380, 347), (349, 642, 643, 639), (350, 383, 382, 624, 630, 623), (351, 384, 383, 350), (92, 385, 384, 351), (94, 388, 387, 93), (352, 389, 388, 94), (366, 390, 389, 352), (366, 343, 374, 390), (345, 378, 377, 344), (108, 391, 370, 86), (109, 392, 391, 108), (109, 84, 369, 392), (368, 367, 394, 393), (369, 368, 393, 395), (371, 370, 397, 396), (372, 371, 396, 398), (373, 372, 398, 399), (374, 373, 399, 400), (375, 401, 394, 367), (376, 402, 401, 375), (377, 403, 402, 376), (379, 405, 404, 378), (380, 406, 405, 379), (381, 407, 406, 380), (382, 408, 407, 381), (383, 409, 408, 382), (384, 410, 409, 383), (385, 411, 410, 384), (386, 412, 411, 385), (388, 415, 414, 387), (389, 416, 415, 388), (390, 417, 416, 389), (390, 374, 400, 417), (378, 404, 403, 377), (391, 418, 397, 370), (392, 419, 418, 391), (392, 369, 395, 419), (393, 418, 419, 395), (393, 394, 397, 418), (394, 401, 396, 397), (396, 401, 402, 398), (398, 402, 399), (399, 402, 403, 400), (400, 403, 404, 417), (404, 405, 421, 417), (413, 415, 416, 420), (413, 414, 415), (409, 410, 411, 412), (412, 413, 420), (408, 409, 412, 420), (405, 406, 421), (406, 407, 421), (353, 356, 355, 354), (355, 356, 357), (356, 360, 358, 357), (358, 360, 361, 359), (359, 361, 363, 362), (362, 363, 365, 364), (617, 335, 337, 618), (334, 338, 339), (331, 333, 334, 339), (331, 332, 333), (610, 332, 331, 609), (165, 425, 426, 424), (424, 426, 427, 423), (423, 427, 428, 422), (342, 430, 429, 85), (341, 431, 430, 342), (340, 432, 431, 341), (428, 427, 431, 432), (427, 426, 430, 431), (426, 425, 429, 430), (331, 339, 433, 441), (339, 338, 434, 433), (618, 337, 435, 619), (334, 333, 439, 438), (333, 332, 440, 439), (602, 329, 443, 603), (609, 331, 441, 612), (329, 330, 442, 443), (619, 620, 438, 434), (433, 434, 438), (438, 439, 441, 433), (439, 440, 441), (604, 603, 443, 442), (335, 444, 337), (444, 336, 337), (436, 445, 435), (445, 437, 435), (617, 620, 437, 335), (336, 436, 435, 337), (336, 444, 445, 436), (444, 335, 437, 445), (363, 448, 446, 365), (365, 446, 447, 364), (364, 447, 449, 362), (361, 450, 448, 363), (362, 449, 452, 359), (360, 451, 450, 361), (356, 455, 451, 360), (359, 452, 453, 358), (358, 453, 454, 357), (357, 454, 456, 355), (353, 458, 455, 356), (355, 456, 457, 354), (354, 457, 458, 353), (456, 455, 458, 457), (455, 456, 454), (453, 451, 455, 454), (450, 451, 453, 452), (448, 450, 452, 449), (446, 448, 449, 447), (432, 459, 460, 428), (340, 202, 459, 432), (428, 460, 84, 422), (84, 460, 459, 202), (314, 316, 315), (311, 312, 313), (300, 302, 301), (297, 298, 299), (276, 278, 277), (429, 461, 206, 85), (425, 462, 461, 429), (165, 205, 462, 425), (205, 208, 463, 462), (462, 463, 464, 461), (461, 464, 207, 206), (207, 464, 463, 208), (292, 294, 293), (289, 290, 291), (303, 304, 305), (306, 308, 307), (466, 468, 467, 465), (467, 468, 469), (472, 471, 470), (473, 471, 472, 474), (476, 478, 477, 475), (477, 478, 479), (493, 491, 492, 494), (495, 407, 408), (420, 495, 408), (495, 421, 407), (495, 416, 417), (421, 495, 417), (495, 420, 416), (504, 496, 498, 500), (503, 500, 498, 497), (502, 497, 498, 499), (499, 498, 496, 501), (225, 224, 506, 505), (223, 225, 505, 507), (224, 222, 508, 506), (221, 223, 507, 509), (222, 221, 509, 508), (219, 220, 510, 511), (220, 218, 512, 510), (217, 219, 511, 513), (218, 216, 514, 512), (216, 217, 513, 514), (215, 214, 516, 515), (213, 215, 515, 517), (214, 212, 518, 516), (211, 213, 517, 519), (212, 211, 519, 518), (517, 516, 518, 519), (515, 516, 517), (514, 513, 512), (512, 513, 511, 510), (507, 506, 508, 509), (505, 506, 507), (478, 521, 520, 479), (479, 520, 522, 477), (476, 523, 521, 478), (477, 522, 524, 475), (475, 524, 523, 476), (474, 525, 526, 473), (472, 527, 525, 474), (473, 526, 528, 471), (470, 529, 527, 472), (471, 528, 529, 470), (468, 531, 530, 469), (469, 530, 532, 467), (466, 533, 531, 468), (467, 532, 534, 465), (465, 534, 533, 466), (532, 531, 533, 534), (531, 532, 530), (528, 527, 529), (527, 528, 526, 525), (522, 521, 523, 524), (521, 522, 520), (492, 490, 537, 536), (490, 491, 535, 537), (489, 488, 538, 539), (487, 489, 539, 540), (488, 486, 541, 538), (485, 487, 540, 542), (486, 485, 542, 541), (483, 484, 544, 543), (484, 482, 545, 544), (481, 483, 543, 546), (482, 480, 547, 545), (480, 481, 546, 547), (240, 549, 548, 239), (238, 550, 549, 240), (239, 548, 551, 237), (236, 552, 550, 238), (237, 551, 552, 236), (234, 553, 554, 235), (235, 554, 555, 233), (232, 556, 553, 234), (233, 555, 557, 231), (231, 557, 556, 232), (230, 559, 558, 229), (228, 560, 559, 230), (229, 558, 561, 227), (226, 562, 560, 228), (227, 561, 562, 226), (536, 537, 535), (540, 539, 538), (541, 542, 540, 538), (543, 544, 545, 546), (545, 547, 546), (548, 549, 550, 551), (550, 552, 551), (555, 554, 553), (556, 557, 555, 553), (558, 559, 560, 561), (560, 562, 561), (570, 566, 576, 571), (563, 570, 571, 579), (569, 564, 578, 572), (565, 569, 572, 577), (566, 568, 574, 576), (568, 565, 577, 574), (564, 567, 575, 578), (567, 563, 579, 575), (573, 575, 579, 571), (573, 572, 578, 575), (573, 574, 577, 572), (571, 576, 574, 573), (587, 588, 593, 583), (580, 596, 588, 587), (586, 589, 595, 581), (582, 594, 589, 586), (583, 593, 591, 585), (585, 591, 594, 582), (581, 595, 592, 584), (584, 592, 596, 580), (590, 588, 596, 592), (590, 592, 595, 589), (590, 589, 594, 591), (588, 590, 591, 593), (580, 504, 500, 584), (584, 500, 503, 581), (582, 502, 499, 585), (585, 499, 501, 583), (586, 497, 502, 582), (581, 503, 497, 586), (587, 496, 504, 580), (583, 501, 496, 587), (563, 567, 246, 250), (567, 564, 249, 246), (565, 568, 245, 248), (568, 566, 247, 245), (569, 565, 248, 243), (564, 569, 243, 249), (570, 563, 250, 242), (566, 570, 242, 247), (608, 600, 599, 607), (72, 183, 600, 597), (606, 607, 599, 598), (71, 72, 597, 598), (612, 611, 603, 604), (330, 601, 604, 442), (610, 602, 603, 611), (329, 602, 601, 330), (74, 181, 607, 606), (182, 608, 607, 181), (597, 600, 608, 605), (598, 597, 605, 606), (332, 610, 611, 440), (441, 440, 611, 612), (601, 609, 612, 604), (602, 610, 609, 601), (76, 613, 616, 179), (176, 615, 616, 178), (80, 175, 615, 614), (76, 80, 614, 613), (334, 438, 620, 617), (435, 437, 620, 619), (338, 618, 619, 434), (334, 617, 618, 338), (482, 484, 483, 481), (480, 482, 481), (487, 488, 489), (485, 486, 488, 487), (238, 240, 239, 237), (236, 238, 237), (233, 234, 235), (231, 232, 234, 233), (228, 230, 229, 227), (226, 228, 227), (621, 622, 536, 535), (493, 494, 622, 621), (494, 492, 536, 622), (491, 493, 621, 535), (491, 490, 492), (626, 627, 623, 631, 636, 633), (625, 628, 624, 382, 381, 348), (626, 629, 625, 348, 124, 125), (623, 630, 624, 634, 635, 631), (631, 635, 634, 642, 645, 640), (633, 636, 631, 640, 646, 641), (632, 637, 634, 624, 628, 625), (633, 638, 632, 625, 629, 626), (639, 643, 642, 634, 637, 632), (641, 644, 639, 632, 638, 633), (640, 645, 642, 349), (641, 646, 640, 349)])
me_squirrel.polygons.foreach_set('use_smooth', [1, 1, 1, 1, 1, 1, 1, 1, 1, 1, 1, 1, 1, 1, 1, 1, 1, 1, 1, 1, 1, 1, 1, 1, 1, 1, 1, 1, 1, 1, 1, 1, 1, 1, 1, 1, 1, 1, 1, 1, 1, 1, 1, 1, 1, 1, 1, 1, 1, 1, 1, 1, 1, 1, 1, 1, 1, 1, 1, 1, 1, 0, 0, 0, 0, 0, 0, 0, 0, 0, 0, 0, 0, 0, 0, 0, 0, 0, 0, 0, 0, 1, 1, 1, 1, 1, 1, 1, 1, 1, 1, 1, 1, 1, 1, 1, 1, 1, 1, 1, 1, 1, 1, 1, 1, 1, 1, 1, 1, 1, 1, 1, 1, 1, 1, 1, 1, 1, 1, 1, 1, 1, 1, 1, 1, 1, 1, 1, 1, 1, 1, 1, 1, 1, 1, 1, 1, 1, 1, 1, 1, 1, 1, 1, 1, 1, 1, 1, 1, 1, 1, 1, 1, 1, 1, 1, 1, 1, 1, 1, 1, 1, 1, 1, 1, 1, 1, 1, 1, 1, 1, 1, 1, 1, 1, 1, 1, 1, 1, 1, 1, 1, 1, 1, 1, 1, 1, 1, 1, 1, 1, 1, 1, 1, 1, 1, 1, 1, 1, 1, 1, 1, 1, 1, 1, 1, 1, 1, 1, 1, 1, 1, 1, 1, 1, 1, 1, 1, 1, 1, 1, 1, 1, 1, 1, 0, 0, 0, 0, 0, 0, 1, 1, 1, 1, 1, 1, 1, 1, 1, 1, 1, 1, 1, 1, 1, 1, 1, 1, 1, 1, 1, 1, 1, 1, 1, 1, 1, 1, 1, 1, 1, 1, 1, 1, 1, 1, 1, 1, 1, 1, 1, 1, 1, 1, 1, 1, 1, 1, 1, 1, 1, 1, 1, 1, 1, 1, 1, 1, 1, 1, 1, 1, 1, 1, 1, 1, 1, 1, 1, 1, 1, 0, 0, 0, 0, 0, 0, 0, 0, 0, 0, 0, 0, 0, 0, 0, 0, 0, 0, 0, 0, 1, 1, 1, 1, 1, 1, 1, 1, 1, 1, 1, 1, 1, 1, 1, 1, 1, 1, 1, 1, 1, 1, 1, 1, 1, 1, 1, 1, 1, 1, 1, 1, 1, 1, 1, 1, 1, 1, 1, 1, 1, 1, 1, 1, 1, 1, 1, 1, 1, 1, 1, 1, 1, 1, 1, 1, 1, 1, 1, 1, 1, 1, 1, 1, 1, 1, 1, 1, 1, 1, 1, 1, 1, 1, 1, 1, 1, 1, 1, 1, 1, 1, 1, 1, 1, 1, 1, 1, 1, 1, 1, 1, 1, 1, 1, 1, 1, 1, 1, 1, 1, 1, 1, 1, 1, 1, 1, 1, 1, 1, 1, 1, 1, 1, 1, 1, 1, 1, 1, 1, 1, 1, 1, 1, 1, 1, 1, 1, 1, 1, 1, 1, 1, 1, 1, 1, 1, 1, 1, 1, 1, 1, 1, 1, 0, 0, 0, 0, 0, 0, 0, 1, 1, 1, 1, 1, 1, 1, 1, 1, 1, 0, 0, 0, 0, 0, 0, 0, 0, 0, 0, 0, 0, 0, 0, 0, 0, 0, 0, 0, 0, 0, 0, 0, 0, 0, 0, 0, 0, 0, 0, 0, 0, 0, 0, 0, 0, 0, 0, 0, 0, 0, 0, 0, 0, 0, 0, 0, 0, 0, 0, 0, 0, 0, 0, 0, 0, 0, 0, 0, 0, 0, 0, 0, 0, 0, 0, 0, 0, 0, 0, 0, 0, 0, 0, 0, 0, 0, 0, 0, 0, 1, 1, 1, 1, 1, 1, 1, 1, 1, 1, 1, 1, 1, 1, 1, 1, 1, 1, 1, 1, 1, 1, 1, 1, 1, 1, 1, 1, 1, 1, 1, 1, 1, 1, 1, 1, 1, 1, 1, 1, 1, 1, 1, 1, 1, 1, 1, 1, 1, 1, 1, 1, 1, 1, 1, 1, 1, 1, 1, 1, 1, 1, 1, 1, 0, 0, 0, 0, 0, 0, 0, 0, 0, 0, 0, 0, 0, 0, 0, 1, 1, 1, 1, 1, 1, 1, 1, 1, 1, 1, 1])
me_squirrel.polygons.foreach_set('material_index', [1, 1, 1, 1, 1, 1, 1, 1, 1, 1, 1, 1, 1, 1, 1, 1, 1, 1, 1, 1, 1, 1, 1, 1, 1, 1, 1, 1, 1, 1, 1, 1, 1, 1, 1, 1, 1, 1, 1, 1, 4, 4, 4, 4, 4, 4, 4, 4, 4, 4, 4, 4, 4, 4, 4, 4, 4, 4, 4, 4, 4, 0, 0, 0, 0, 0, 0, 0, 0, 0, 0, 0, 0, 0, 0, 0, 0, 0, 0, 0, 0, 1, 1, 1, 1, 1, 1, 1, 1, 1, 1, 1, 1, 0, 2, 1, 1, 1, 1, 1, 1, 1, 1, 1, 1, 1, 1, 1, 1, 1, 1, 1, 1, 1, 1, 1, 1, 1, 2, 1, 1, 1, 1, 1, 1, 1, 1, 1, 1, 1, 1, 1, 1, 1, 1, 1, 1, 1, 1, 1, 1, 1, 1, 1, 1, 1, 1, 1, 1, 1, 1, 1, 1, 1, 1, 1, 1, 1, 1, 1, 1, 1, 1, 1, 1, 1, 1, 1, 1, 1, 1, 1, 1, 1, 1, 1, 1, 1, 1, 1, 1, 1, 1, 1, 1, 1, 1, 1, 1, 1, 1, 1, 1, 1, 1, 1, 1, 1, 1, 1, 1, 1, 1, 1, 1, 1, 1, 1, 1, 4, 4, 4, 4, 4, 1, 1, 1, 1, 1, 1, 1, 4, 4, 4, 4, 4, 4, 4, 4, 4, 4, 1, 1, 1, 1, 1, 1, 6, 6, 6, 6, 1, 1, 1, 1, 1, 1, 1, 1, 1, 1, 1, 1, 1, 1, 1, 1, 1, 1, 1, 1, 1, 1, 1, 1, 1, 1, 1, 1, 1, 1, 1, 1, 1, 1, 1, 1, 1, 1, 1, 1, 4, 4, 4, 4, 4, 4, 4, 4, 4, 4, 4, 4, 4, 4, 4, 4, 4, 4, 4, 4, 4, 0, 0, 0, 0, 0, 0, 0, 0, 0, 0, 0, 0, 0, 0, 0, 0, 0, 0, 0, 0, 1, 1, 1, 1, 1, 1, 1, 1, 1, 1, 1, 1, 0, 2, 1, 1, 1, 1, 1, 1, 1, 1, 1, 1, 1, 1, 1, 1, 1, 1, 1, 1, 1, 1, 1, 1, 1, 2, 1, 1, 1, 1, 1, 1, 1, 1, 1, 1, 1, 1, 1, 1, 1, 1, 1, 1, 1, 1, 1, 1, 1, 1, 1, 1, 1, 1, 1, 1, 1, 1, 1, 1, 1, 1, 1, 1, 1, 1, 1, 1, 1, 1, 1, 1, 1, 1, 1, 1, 1, 1, 1, 1, 1, 1, 1, 1, 1, 1, 1, 1, 1, 1, 1, 1, 1, 1, 1, 1, 1, 1, 1, 1, 1, 1, 1, 1, 1, 1, 1, 1, 1, 1, 1, 1, 1, 1, 1, 1, 4, 4, 4, 4, 4, 1, 1, 1, 1, 1, 1, 1, 4, 4, 4, 4, 4, 4, 4, 4, 4, 4, 4, 1, 1, 1, 1, 1, 1, 6, 6, 6, 6, 4, 4, 4, 4, 4, 4, 4, 4, 4, 4, 4, 4, 4, 4, 4, 4, 4, 4, 4, 4, 4, 4, 4, 4, 4, 4, 4, 4, 4, 4, 4, 4, 4, 4, 4, 4, 4, 4, 4, 4, 4, 4, 4, 4, 4, 4, 4, 4, 4, 4, 4, 4, 4, 4, 4, 4, 4, 4, 4, 4, 4, 4, 4, 4, 4, 4, 4, 4, 4, 4, 4, 4, 4, 4, 4, 4, 4, 4, 4, 4, 3, 3, 3, 3, 3, 3, 3, 3, 3, 3, 3, 3, 3, 3, 3, 3, 3, 3, 3, 3, 3, 3, 3, 3, 7, 7, 7, 7, 7, 7, 7, 7, 7, 7, 7, 7, 7, 7, 7, 7, 1, 1, 1, 1, 1, 1, 1, 1, 1, 1, 1, 1, 1, 1, 1, 1, 1, 1, 1, 1, 1, 1, 1, 1, 4, 4, 4, 4, 4, 4, 4, 4, 4, 4, 4, 4, 4, 4, 4, 0, 1, 1, 0, 2, 2, 0, 0, 1, 1, 0, 0])
me_squirrel.materials.append(mat_black)
me_squirrel.materials.append(mat_ferret_color)
me_squirrel.materials.append(mat_ferret_light_color)
me_squirrel.materials.append(mat_ferret_lighter)
me_squirrel.materials.append(mat_ferret_claw)
me_squirrel.materials.append(mat_pink)
me_squirrel.materials.append(mat_pink_002)
me_squirrel.materials.append(mat_ferret_lighter_001)
me_squirrel.use_remesh_preserve_volume = False
me_squirrel.use_remesh_preserve_attributes = False
me_squirrel.use_mirror_x = True
me_squirrel.use_mirror_topology = True
me_squirrel.update()
arm_armature_001 = bpy.data.armatures.new('Armature.001')  # bones are not reproduced

# ---- objects
ob_squirrel = bpy.data.objects.new('squirrel', me_squirrel)
ob_aaa = bpy.data.objects.new('aaa', arm_armature_001)
ob_lamp = bpy.data.objects.new('Lamp', light_lamp)
ob_camera = bpy.data.objects.new('Camera', cam_camera)

# ---- transforms, parenting, visibility, modifiers, constraints
ob_squirrel.parent = ob_aaa
ob_squirrel.location = (0.0, 0.0, 0.0)
ob_squirrel.lock_rotations_4d = False
ob_squirrel.empty_display_type = 'ARROWS'
ob_squirrel.color = (0.0, 0.0, 0.0, 1.0)
ob_squirrel.lineart.crease_threshold = 0.0
ob_squirrel.use_mesh_mirror_x = True
_vg = ob_squirrel.vertex_groups.new(name='Spine')
for _i, _w in zip([82, 87, 90, 91, 110, 114, 115, 118, 119, 136, 137, 138, 139, 141, 142, 144, 145, 367, 371, 372, 375, 376, 393, 394, 395, 396, 397, 398, 399, 401, 402], [0.08723, 0.002581, 0.9211, 0.02071, 0.1002, 0.001704, 0.0003137, 0.6972, 0.05169, 0.05976, 0.2523, 0.01123, 0.0436, 0.05576, 0.07077, 0.2686, 0.1226, 0.101, 0.01137, 0.01225, 0.6989, 0.05173, 0.0607, 0.2562, 0.01287, 0.06841, 0.0124, 0.06677, 0.07419, 0.2712, 0.122]): _vg.add([_i], _w, 'REPLACE')
_vg = ob_squirrel.vertex_groups.new(name='Chest')
for _i, _w in zip([87, 88, 89, 91, 114, 115, 116, 117, 119, 139, 141, 142, 143, 144, 145, 343, 344, 366, 371, 372, 373, 374, 376, 394, 396, 397, 398, 399, 400, 401, 402], [0.002981, 0.04496, 0.632, 0.3708, 0.0004482, 0.02332, 0.1969, 0.02778, 0.09325, 0.01666, 0.07257, 0.1011, 0.001747, 0.04256, 0.08144, 0.06213, 0.03077, 0.002002, 0.007251, 0.03161, 0.1971, 0.02762, 0.09285, 0.003391, 0.04707, 0.004757, 0.08008, 0.103, 0.001881, 0.04561, 0.08062]): _vg.add([_i], _w, 'REPLACE')
_vg = ob_squirrel.vertex_groups.new(name='Neck')
for _i, _w in zip([89, 91, 116, 117, 118, 119, 120, 121, 122, 132, 133, 137, 141, 142, 143, 144, 145, 146, 147, 148, 149, 156, 158, 159, 160, 163, 164, 241, 343, 344, 345, 346, 352, 366, 373, 374, 375, 376, 377, 378, 379, 389, 390, 394, 396, 398, 399, 400, 401, 402, 403, 404, 405, 406, 413, 415, 416, 417, 420, 421, 495], [0.0681, 0.4276, 0.09734, 0.597, 0.02476, 0.1931, 0.7068, 0.4958, 0.07274, 0.143, 0.2926, 0.05561, 0.098, 0.2002, 0.6229, 0.1279, 0.2589, 0.6829, 0.2247, 0.06814, 0.03179, 0.006013, 0.006217, 0.07612, 0.1864, 0.03859, 0.0485, 0.06618, 0.6598, 0.789, 0.5115, 0.06548, 0.08242, 0.3018, 0.09799, 0.598, 0.02522, 0.193, 0.7076, 0.496, 0.07258, 0.143, 0.2927, 0.05696, 0.0004559, 0.1022, 0.2017, 0.6243, 0.1289, 0.2589, 0.6843, 0.2243, 0.06788, 0.03136, 0.005713, 0.005991, 0.0759, 0.1861, 0.03814, 0.04804, 0.06595]): _vg.add([_i], _w, 'REPLACE')
_vg = ob_squirrel.vertex_groups.new(name='Head')
for _i, _w in zip([59, 60, 61, 62, 63, 64, 65, 66, 67, 68, 69, 70, 117, 120, 121, 122, 123, 124, 125, 132, 133, 142, 143, 145, 146, 147, 148, 149, 150, 151, 152, 156, 157, 158, 159, 160, 163, 164, 241, 242, 243, 244, 245, 246, 247, 248, 249, 250, 317, 318, 319, 320, 321, 322, 323, 324, 325, 326, 327, 328, 343, 344, 345, 346, 347, 348, 349, 352, 366, 374, 377, 378, 379, 380, 381, 382, 389, 390, 399, 400, 402, 403, 404, 405, 406, 407, 408, 409, 413, 414, 415, 416, 417, 420, 421, 495, 496, 497, 498, 499, 500, 501, 502, 503, 504, 563, 564, 565, 566, 567, 568, 569, 570, 571, 572, 573, 574, 575, 576, 577, 578, 579, 580, 581, 582, 583, 584, 585, 586, 587, 588, 589, 590, 591, 592, 593, 594, 595, 596, 623, 624, 625, 626, 627, 628, 629, 630, 631, 632, 633, 634, 635, 636, 637, 638, 639, 640, 641, 642, 643, 644, 645, 646], [0.3282, 0.3227, 0.3331, 0.3374, 0.3274, 0.3204, 0.3248, 0.3295, 0.3282, 0.3229, 0.3146, 0.324, 0.1311, 0.1459, 0.4584, 0.8754, 0.9082, 0.8693, 0.1018, 0.1659, 0.3185, 0.02165, 0.1163, 0.04081, 0.1404, 0.5554, 0.7482, 0.6967, 0.3938, 0.08722, 0.00732, 0.0248, 0.005899, 0.01897, 0.1075, 0.2461, 0.0949, 0.5821, 0.2147, 1.0, 1.0, 1.0, 1.0, 1.0, 1.0, 1.0, 1.0, 1.0, 0.3274, 0.3218, 0.3323, 0.3366, 0.3266, 0.3195, 0.3239, 0.3287, 0.3274, 0.3221, 0.3137, 0.3232, 0.1325, 0.1205, 0.468, 0.9081, 0.9554, 0.9552, 1.0, 0.1009, 0.4027, 0.1309, 0.1455, 0.4585, 0.8758, 0.9087, 0.87, 1.0, 0.1659, 0.3189, 0.02193, 0.116, 0.04047, 0.14, 0.5564, 0.749, 0.6973, 0.3935, 0.08679, 0.006787, 0.02437, 0.005521, 0.01866, 0.1072, 0.246, 0.09451, 0.5826, 0.2144, 1.0, 1.0, 1.0, 1.0, 1.0, 1.0, 1.0, 1.0, 1.0, 1.0, 1.0, 1.0, 1.0, 1.0, 1.0, 1.0, 1.0, 1.0, 1.0, 1.0, 1.0, 1.0, 1.0, 1.0, 1.0, 1.0, 1.0, 1.0, 1.0, 1.0, 1.0, 1.0, 1.0, 1.0, 1.0, 1.0, 1.0, 1.0, 1.0, 1.0, 1.0, 1.0, 1.0, 1.0, 1.0, 1.0, 1.0, 1.0, 1.0, 1.0, 1.0, 1.0, 1.0, 1.0, 1.0, 1.0, 1.0, 1.0, 1.0, 1.0, 1.0, 1.0, 1.0, 1.0, 1.0, 1.0, 1.0]): _vg.add([_i], _w, 'REPLACE')
_vg = ob_squirrel.vertex_groups.new(name='Face_up')
for _i, _w in zip([59, 60, 61, 62, 63, 64, 65, 66, 67, 68, 69, 70, 92, 117, 122, 123, 124, 125, 126, 127, 128, 129, 131, 132, 133, 143, 147, 148, 149, 150, 151, 152, 153, 154, 155, 156, 157, 158, 159, 160, 163, 164, 241, 317, 318, 319, 320, 321, 322, 323, 324, 325, 326, 327, 328, 343, 348, 349, 350, 351, 352, 366, 374, 379, 380, 381, 382, 383, 384, 385, 386, 388, 389, 390, 400, 404, 405, 406, 407, 408, 409, 410, 411, 412, 413, 414, 415, 416, 417, 420, 421, 495, 623, 624, 625, 626, 631, 632, 633, 634, 639, 640, 641, 642], [0.6718, 0.6773, 0.6669, 0.6626, 0.6726, 0.6796, 0.6752, 0.6705, 0.6718, 0.6771, 0.6854, 0.676, 0.6081, 0.05396, 0.01226, 0.05676, 0.1098, 0.8697, 0.9395, 0.9093, 0.4247, 0.1576, 0.06109, 0.3878, 0.1473, 0.01641, 0.05403, 0.1099, 0.1891, 0.4959, 0.8332, 0.7868, 0.663, 0.255, 0.1709, 0.1574, 0.125, 0.1384, 0.1829, 0.09758, 0.2014, 0.2237, 0.213, 0.6726, 0.6782, 0.6677, 0.6634, 0.6734, 0.6805, 0.6761, 0.6713, 0.6726, 0.6779, 0.6863, 0.6768, 0.0506, 0.0304, 0.9069, 0.9729, 0.9267, 0.6185, 0.1489, 0.05378, 0.01196, 0.05649, 0.1094, 0.8703, 0.94, 0.9094, 0.4228, 0.156, 0.06008, 0.3876, 0.147, 0.01603, 0.05373, 0.1096, 0.189, 0.4966, 0.8341, 0.7878, 0.6636, 0.2532, 0.1695, 0.1562, 0.1237, 0.1373, 0.1822, 0.09715, 0.2006, 0.2236, 0.2126, 0.9359, 0.8806, 0.5744, 0.8815, 0.9266, 0.6697, 0.8895, 0.8874, 0.7643, 0.919, 0.8966, 0.8941]): _vg.add([_i], _w, 'REPLACE')
_vg = ob_squirrel.vertex_groups.new(name='Mouth_open')
for _i, _w in zip([59, 60, 61, 62, 63, 64, 65, 66, 67, 68, 69, 70, 92, 93, 94, 117, 121, 123, 124, 125, 126, 127, 128, 129, 130, 131, 132, 133, 143, 146, 147, 148, 149, 150, 151, 152, 153, 154, 155, 156, 157, 158, 159, 160, 163, 164, 241, 242, 243, 244, 245, 246, 247, 248, 249, 250, 317, 318, 319, 320, 321, 322, 323, 324, 325, 326, 327, 328, 343, 345, 347, 348, 349, 350, 351, 352, 366, 374, 378, 380, 381, 382, 383, 384, 385, 386, 387, 388, 389, 390, 400, 403, 404, 405, 406, 407, 408, 409, 410, 411, 412, 413, 414, 415, 416, 417, 420, 421, 495, 496, 497, 498, 499, 500, 501, 502, 503, 504, 563, 564, 565, 566, 567, 568, 569, 570, 571, 572, 574, 575, 576, 577, 578, 579, 580, 581, 582, 583, 584, 585, 586, 587, 588, 589, 591, 592, 593, 594, 595, 596], [0.0, 0.0, 0.0, 0.0, 0.0, 0.0, 0.0, 0.0, 0.0, 0.0, 0.0, 0.0, 0.0, 1.002, 0.9981, 0.06806, 0.0, 0.0, 0.0, 0.0, 0.0, 0.0, 0.0, 0.0, 1.005, 0.9202, 0.2705, 0.1719, 0.07473, 0.03727, 0.0, 0.0, 0.0, 0.0, 0.0, 0.0, 0.0, 0.0, 0.0, 0.7709, 0.8195, 0.7926, 0.6166, 0.4308, 0.6499, 0.1375, 0.4928, 0.0, 0.0, 0.0, 0.0, 0.0, 0.0, 0.0, 0.0, 0.0, 0.0, 0.0, 0.0, 0.0, 0.0, 0.0, 0.0, 0.0, 0.0, 0.0, 0.0, 0.0, 0.03191, 0.0, 0.0, 0.0, 0.0, 0.0, 0.0, 0.1804, 0.0888, 0.06799, 0.0, 0.0, 0.0, 0.0, 0.0, 0.0, 0.0, 0.0, 1.005, 0.9214, 0.2709, 0.172, 0.07464, 0.0369, 0.0, 0.0, 0.0, 0.0, 0.0, 0.0, 0.0, 0.0, 0.0, 0.7725, 0.8212, 0.794, 0.6181, 0.4318, 0.6514, 0.1375, 0.4939, 0.0, 0.0, 0.0, 0.0, 0.0, 0.0, 0.0, 0.0, 0.0, 0.0, 0.0, 0.0, 0.0, 0.0, 0.0, 0.0, 0.0, 0.0, 0.0, 0.0, 0.0, 0.0, 0.0, 0.0, 0.0, 0.0, 0.0, 0.0, 0.0, 0.0, 0.0, 0.0, 0.0, 0.0, 0.0, 0.0, 0.0, 0.0, 0.0, 0.0, 0.0]): _vg.add([_i], _w, 'REPLACE')
_vg = ob_squirrel.vertex_groups.new(name='shoulder.L')
for _i, _w in zip([87, 88, 89, 91, 95, 96, 97, 98, 116, 197, 198, 199, 367, 371, 372, 373, 374, 375, 376, 377, 390, 394, 396, 397, 398, 399, 400, 401, 402, 403, 418], [0.007124, 0.01191, 0.1064, 0.07241, 0.6995, 0.8479, 0.7472, 0.07686, 0.01839, 0.1791, 0.4917, 0.1368, 0.002089, 0.02886, 0.05836, 0.5227, 0.07487, 0.06067, 0.5861, 0.08732, 0.01432, 0.09253, 0.09204, 0.03909, 0.2187, 0.3272, 0.07343, 0.1933, 0.3446, 0.06095, 0.007085]): _vg.add([_i], _w, 'REPLACE')
_vg = ob_squirrel.vertex_groups.new(name='upperArm.L')
for _i, _w in zip([95, 96, 97, 98, 99, 102, 192, 194, 195, 196, 197, 198, 199], [0.2878, 0.1462, 0.2146, 0.8317, 0.496, 0.02347, 0.1208, 0.07156, 0.5097, 0.8853, 0.7724, 0.5043, 0.839]): _vg.add([_i], _w, 'REPLACE')
_vg = ob_squirrel.vertex_groups.new(name='lowerArm.L')
for _i, _w in zip([97, 98, 99, 100, 101, 102, 103, 189, 191, 192, 193, 194, 195, 196, 197], [0.02603, 0.09067, 0.482, 0.926, 0.08414, 0.945, 0.463, 0.03194, 0.4454, 0.8273, 0.1572, 0.8474, 0.4815, 0.1084, 0.04583]): _vg.add([_i], _w, 'REPLACE')
_vg = ob_squirrel.vertex_groups.new(name='hand.L')
for _i, _w in zip([100, 101, 103, 104, 105, 106, 107, 187, 188, 189, 190, 191, 192, 193, 194], [0.04647, 0.8925, 0.5335, 0.1191, 0.9238, 0.2633, 0.3133, 0.3265, 0.2729, 0.8576, 0.161, 0.5421, 0.05139, 0.7869, 0.07471]): _vg.add([_i], _w, 'REPLACE')
_vg = ob_squirrel.vertex_groups.new(name='palm.L')
for _i, _w in zip([104, 105, 106, 107, 187, 188, 189, 190, 193, 485, 486, 541, 542], [0.8758, 0.05883, 0.7244, 0.6734, 0.6569, 0.7125, 0.1004, 0.8241, 0.04703, 0.1211, 0.8349, 0.8624, 0.1308]): _vg.add([_i], _w, 'REPLACE')
_vg = ob_squirrel.vertex_groups.new(name='Claw_middle_01.L')
for _i, _w in zip([485, 486, 541, 542], [0.8398, 0.1004, 0.08483, 0.8304]): _vg.add([_i], _w, 'REPLACE')
_vg = ob_squirrel.vertex_groups.new(name='Claw_middle_02.L')
for _i, _w in zip([485, 486, 487, 488, 489, 538, 539, 540, 541, 542], [0.02811, 0.06466, 0.9865, 0.9907, 1.0, 0.9889, 0.9999, 0.9846, 0.05276, 0.02761]): _vg.add([_i], _w, 'REPLACE')
_vg = ob_squirrel.vertex_groups.new(name='claw_Ring_01.L')
for _i, _w in zip([481, 482, 483, 484, 543, 544, 545, 546], [0.06816, 0.6875, 0.9533, 0.9736, 0.9441, 0.9604, 0.5394, 0.05131]): _vg.add([_i], _w, 'REPLACE')
_vg = ob_squirrel.vertex_groups.new(name='claw_Ring_02.L')
for _i, _w in zip([480, 481, 482, 483, 484, 543, 544, 545, 546, 547], [1.0, 0.9318, 0.3125, 0.0435, 0.002862, 0.05594, 0.02922, 0.4606, 0.9487, 1.0]): _vg.add([_i], _w, 'REPLACE')
_vg = ob_squirrel.vertex_groups.new(name='Claw_index_01.L')
for _i, _w in zip([491, 492, 493, 494, 535, 536, 621, 622], [0.16, 0.9322, 0.9585, 0.9928, 0.1655, 0.9347, 0.9607, 0.9923]): _vg.add([_i], _w, 'REPLACE')
_vg = ob_squirrel.vertex_groups.new(name='Claw_index_02.L')
for _i, _w in zip([84, 86, 87, 88, 108, 109, 112, 113, 114, 115, 134, 135, 139, 140, 161, 162, 168, 169, 172, 173, 200, 201, 202, 340, 341, 367, 368, 369, 370, 371, 372, 373, 391, 392, 393, 394, 395, 396, 397, 398, 399, 401, 418, 419, 422, 423, 424, 425, 426, 427, 428, 430, 431, 432, 459, 460, 490, 491, 492, 493, 535, 536, 537, 621], [0.0, 0.0, 0.0, 0.0, 0.0, 0.0, 0.0, 0.0, 0.0, 0.0, 0.0, 0.0, 0.0, 0.0, 0.0, 0.0, 0.0, 0.0, 0.0, 0.0, 0.0, 0.0, 0.0, 0.0, 0.0, 0.0, 0.0, 0.0, 0.0, 0.0, 0.0, 0.0, 0.0, 0.0, 0.0, 0.0, 0.0, 0.0, 0.0, 0.01224, 0.0, 0.01262, 0.0, 0.0, 0.0, 0.0, 0.0, 0.0, 0.0, 0.0, 0.0, 0.0, 0.0, 0.0, 0.0, 0.0, 1.003, 0.84, 0.06776, 0.03303, 0.8345, 0.06531, 0.9992, 0.02861]): _vg.add([_i], _w, 'REPLACE')
_vg = ob_squirrel.vertex_groups.new(name='shoulder.R')
for _i, _w in zip([88, 89, 91, 114, 115, 116, 117, 118, 119, 120, 133, 137, 139, 140, 141, 142, 143, 144, 145, 146, 353, 354, 355, 356, 373, 456, 457, 458], [0.003618, 0.1061, 0.0726, 0.006871, 0.04597, 0.5196, 0.07453, 0.05945, 0.5856, 0.08743, 0.01405, 0.08729, 0.06136, 0.01048, 0.2026, 0.3218, 0.07302, 0.1896, 0.3451, 0.06124, 0.6997, 0.848, 0.7469, 0.07598, 0.01832, 0.1796, 0.4916, 0.1372]): _vg.add([_i], _w, 'REPLACE')
_vg = ob_squirrel.vertex_groups.new(name='upperArm.R')
for _i, _w in zip([353, 354, 355, 356, 357, 360, 451, 453, 454, 455, 456, 457, 458], [0.2877, 0.1461, 0.2149, 0.8335, 0.4962, 0.0224, 0.1215, 0.07217, 0.5097, 0.8843, 0.7717, 0.5042, 0.8383]): _vg.add([_i], _w, 'REPLACE')
_vg = ob_squirrel.vertex_groups.new(name='lowerArm.R')
for _i, _w in zip([355, 356, 357, 358, 359, 360, 361, 448, 450, 451, 452, 453, 454, 455, 456], [0.02604, 0.08976, 0.4821, 0.9263, 0.082, 0.9459, 0.4635, 0.03273, 0.445, 0.8261, 0.1587, 0.8464, 0.4814, 0.1093, 0.04623]): _vg.add([_i], _w, 'REPLACE')
_vg = ob_squirrel.vertex_groups.new(name='hand.R')
for _i, _w in zip([358, 359, 361, 362, 363, 364, 446, 447, 448, 449, 450, 451, 452, 453], [0.04619, 0.8947, 0.533, 0.1005, 0.9218, 0.03445, 0.1197, 0.02717, 0.8477, 0.141, 0.5417, 0.05168, 0.7827, 0.07465]): _vg.add([_i], _w, 'REPLACE')
_vg = ob_squirrel.vertex_groups.new(name='palm.R')
for _i, _w in zip([231, 232, 362, 363, 364, 365, 446, 447, 448, 449, 452, 556, 557], [0.1471, 0.8743, 0.8391, 0.04588, 0.2139, 0.03954, 0.1769, 0.1219, 0.08324, 0.77, 0.03935, 0.8648, 0.1323]): _vg.add([_i], _w, 'REPLACE')
_vg = ob_squirrel.vertex_groups.new(name='Claw_middle_01.R')
for _i, _w in zip([231, 232, 556, 557], [0.8076, 0.07566, 0.08329, 0.83]): _vg.add([_i], _w, 'REPLACE')
_vg = ob_squirrel.vertex_groups.new(name='Claw_middle_02.R')
for _i, _w in zip([231, 232, 233, 234, 235, 553, 554, 555, 556, 557], [0.04079, 0.05003, 0.9854, 0.9885, 0.9999, 0.9865, 0.9999, 0.9837, 0.05195, 0.02539]): _vg.add([_i], _w, 'REPLACE')
_vg = ob_squirrel.vertex_groups.new(name='claw_Ring_01.R')
for _i, _w in zip([227, 228, 229, 230, 364, 365, 446, 447, 449, 558, 559, 560, 561], [0.3442, 0.9243, 0.9732, 0.9928, 0.2872, 0.01955, 0.2799, 0.6879, 0.04048, 0.9745, 0.9949, 0.9493, 0.7364]): _vg.add([_i], _w, 'REPLACE')
_vg = ob_squirrel.vertex_groups.new(name='claw_Ring_02.R')
for _i, _w in zip([226, 227, 228, 229, 558, 560, 561, 562], [1.001, 0.6558, 0.07568, 0.003536, 0.00102, 0.05075, 0.2636, 0.9953]): _vg.add([_i], _w, 'REPLACE')
_vg = ob_squirrel.vertex_groups.new(name='Claw_index_01.R')
for _i, _w in zip([237, 238, 239, 240, 362, 364, 365, 446, 447, 449, 548, 549, 550, 551], [0.1239, 0.7656, 0.9591, 0.9865, 0.03621, 0.4547, 0.8968, 0.4164, 0.149, 0.009005, 0.9466, 0.985, 0.5467, 0.1015]): _vg.add([_i], _w, 'REPLACE')
_vg = ob_squirrel.vertex_groups.new(name='Claw_index_02.R')
for _i, _w in zip([73, 74, 75, 76, 77, 80, 81, 84, 86, 87, 88, 106, 107, 108, 109, 110, 111, 112, 113, 114, 115, 116, 134, 135, 136, 137, 138, 139, 140, 141, 142, 144, 161, 162, 166, 167, 168, 169, 171, 172, 173, 174, 175, 176, 179, 180, 200, 201, 202, 226, 227, 228, 229, 230, 231, 232, 233, 234, 235, 236, 237, 238, 239, 240, 331, 332, 333, 334, 335, 336, 337, 338, 339, 340, 341, 357, 358, 359, 360, 361, 362, 363, 364, 365, 369, 370, 371, 372, 391, 392, 396, 397, 418, 419, 422, 423, 424, 427, 428, 431, 432, 433, 436, 438, 439, 444, 445, 446, 447, 448, 449, 450, 451, 452, 453, 454, 455, 459, 460, 490, 491, 492, 493, 494, 535, 536, 537, 548, 549, 550, 551, 552, 553, 554, 555, 556, 557, 558, 559, 560, 561, 562, 613, 616, 617, 618, 620, 621, 622], [0.0, 0.0, 0.0, 0.0, 0.0, 0.0, 0.0, 0.0, 0.0, 0.0, 0.0, 0.0, 0.0, 0.0, 0.0, 0.0, 0.0, 0.0, 0.0, 0.0, 0.0, 0.0, 0.0, 0.0, 0.0, 0.0, 0.0, 0.0, 0.0, 0.01224, 0.0, 0.01262, 0.0, 0.0, 0.0, 0.0, 0.0, 0.0, 0.0, 0.0, 0.0, 0.0, 0.0, 0.0, 0.0, 0.0, 0.0, 0.0, 0.0, 0.0, 0.0, 0.0, 0.0, 0.0, 0.0, 0.0, 0.0, 0.0, 0.0, 0.5543, 0.5509, 0.0, 0.0, 0.0, 0.0, 0.0, 0.0, 0.0, 0.0, 0.0, 0.0, 0.0, 0.0, 0.0, 0.0, 0.0, 0.0, 0.0, 0.0, 0.0, 0.0, 0.0, 0.0, 0.0, 0.0, 0.0, 0.0, 0.0, 0.0, 0.0, 0.0, 0.0, 0.0, 0.0, 0.0, 0.0, 0.0, 0.0, 0.0, 0.0, 0.0, 0.0, 0.0, 0.0, 0.0, 0.0, 0.0, 0.0, 0.0, 0.0, 0.0, 0.0, 0.0, 0.0, 0.0, 0.0, 0.0, 0.0, 0.0, 0.0, 0.0, 0.0, 0.0, 0.0, 0.0, 0.0, 0.0, 0.0, 0.0, 0.1281, 0.5733, 0.5998, 0.0, 0.0, 0.0, 0.0, 0.0, 0.0, 0.0, 0.0, 0.0, 0.0, 0.0, 0.0, 0.0, 0.0, 0.0, 0.0, 0.0]): _vg.add([_i], _w, 'REPLACE')
_vg = ob_squirrel.vertex_groups.new(name='Hip')
for _i, _w in zip([78, 82, 83, 86, 87, 88, 89, 90, 91, 95, 96, 97, 98, 102, 108, 109, 110, 111, 112, 113, 114, 115, 116, 118, 119, 120, 134, 135, 136, 137, 138, 139, 140, 141, 142, 144, 145, 161, 162, 196, 197, 198, 199, 336, 344, 353, 354, 355, 356, 360, 367, 368, 369, 370, 371, 372, 373, 375, 376, 377, 391, 392, 393, 394, 395, 396, 397, 398, 399, 401, 402, 418, 419, 455, 456, 457, 458], [0.0, 0.8543, 0.8714, 0.288, 0.3452, 0.4014, 0.0, 0.0, 0.0, 0.0, 0.0, 0.0, 0.0, 0.0, 0.1914, 0.2775, 0.7733, 0.8447, 0.06215, 0.2849, 0.3394, 0.3714, 0.0, 0.0, 0.0, 0.0, 0.1999, 0.1226, 0.8046, 0.4602, 0.5071, 0.2675, 0.3608, 0.1983, 0.0, 0.0, 0.0, 0.4061, 0.5514, 0.0, 0.0, 0.0, 0.0, 0.0, 0.0, 0.0, 0.0, 0.0, 0.0, 0.0, 0.7788, 0.845, 0.06181, 0.3003, 0.367, 0.4055, 0.0, 0.0, 0.0, 0.0, 0.2046, 0.1226, 0.8111, 0.4814, 0.5121, 0.3909, 0.4103, 0.261, 0.0, 0.0, 0.0, 0.4353, 0.5618, 0.0, 0.0, 0.0, 0.0]): _vg.add([_i], _w, 'REPLACE')
_vg = ob_squirrel.vertex_groups.new(name='upperLeg.L')
for _i, _w in zip([77, 78, 79, 80, 81, 174, 175, 176, 177, 178, 185, 186, 613, 614, 615, 616], [0.4268, 0.9189, 0.9093, 0.6229, 0.07049, 0.003982, 0.5698, 0.8917, 0.9388, 0.5438, 0.7416, 0.836, 0.1861, 0.8371, 0.8011, 0.1805]): _vg.add([_i], _w, 'REPLACE')
_vg = ob_squirrel.vertex_groups.new(name='middleLeg.L')
for _i, _w in zip([73, 74, 75, 76, 77, 78, 79, 80, 81, 174, 175, 176, 177, 178, 179, 180, 181, 182, 185, 186, 613, 614, 615, 616], [0.04027, 0.01048, 0.2982, 0.9479, 0.562, 0.07932, 0.08785, 0.3596, 0.8676, 0.9117, 0.4194, 0.1054, 0.05989, 0.4483, 0.9463, 0.819, 0.06107, 0.03771, 0.2532, 0.1609, 0.7975, 0.1564, 0.1936, 0.8061]): _vg.add([_i], _w, 'REPLACE')
_vg = ob_squirrel.vertex_groups.new(name='lowerLeg.L')
for _i, _w in zip([72, 73, 74, 75, 76, 81, 174, 179, 180, 181, 182, 183, 597, 598, 599, 600, 605, 606, 607, 608], [0.1486, 0.8929, 0.0644, 0.07085, 0.002365, 0.05621, 0.05663, 0.009757, 0.04209, 0.1053, 0.8864, 0.299, 0.7709, 0.07379, 0.08491, 0.7019, 0.9068, 0.1149, 0.1236, 0.8866]): _vg.add([_i], _w, 'REPLACE')
_vg = ob_squirrel.vertex_groups.new(name='foot.L')
for _i, _w in zip([71, 72, 183, 184, 465, 466, 467, 468, 469, 470, 471, 472, 473, 474, 475, 476, 477, 478, 479, 520, 521, 522, 523, 524, 525, 526, 527, 528, 529, 530, 531, 532, 533, 534, 597, 600], [0.3871, 0.3897, 0.3073, 0.2995, 0.5, 0.5, 0.5, 0.5, 0.5, 0.2813, 0.4984, 0.4991, 0.5, 0.4998, 0.4987, 0.4986, 0.4993, 0.4985, 0.4561, 0.361, 0.498, 0.4988, 0.4986, 0.4987, 0.4998, 0.5, 0.4989, 0.4975, 0.1816, 0.5, 0.5, 0.5, 0.5, 0.5, 0.05445, 0.0878]): _vg.add([_i], _w, 'REPLACE')
_vg = ob_squirrel.vertex_groups.new(name='upperLeg.R')
for _i, _w in zip([335, 336, 337, 338, 339, 433, 434, 435, 436, 437, 444, 445, 617, 618, 619, 620], [0.4269, 0.9191, 0.9093, 0.6229, 0.07042, 0.00422, 0.5698, 0.8917, 0.9388, 0.5439, 0.7418, 0.8361, 0.1862, 0.837, 0.8011, 0.1806]): _vg.add([_i], _w, 'REPLACE')
_vg = ob_squirrel.vertex_groups.new(name='middleLeg.R')
for _i, _w in zip([331, 332, 333, 334, 335, 336, 337, 338, 339, 433, 434, 435, 436, 437, 438, 439, 440, 441, 444, 445, 617, 618, 619, 620], [0.03903, 0.009645, 0.2964, 0.9481, 0.5619, 0.07915, 0.08784, 0.3596, 0.8677, 0.9113, 0.4194, 0.1054, 0.05987, 0.4481, 0.9458, 0.8172, 0.06164, 0.03913, 0.2531, 0.1608, 0.7975, 0.1564, 0.1936, 0.8059]): _vg.add([_i], _w, 'REPLACE')
_vg = ob_squirrel.vertex_groups.new(name='lowerLeg.R')
for _i, _w in zip([330, 331, 332, 333, 334, 339, 433, 438, 439, 440, 441, 442, 601, 602, 603, 604, 609, 610, 611, 612], [0.1478, 0.8942, 0.06387, 0.06947, 0.002174, 0.05623, 0.05687, 0.01027, 0.1118, 0.1062, 0.8845, 0.301, 0.771, 0.07212, 0.08584, 0.6988, 0.9076, 0.1135, 0.125, 0.8848]): _vg.add([_i], _w, 'REPLACE')
_vg = ob_squirrel.vertex_groups.new(name='foot.R')
for _i, _w in zip([211, 212, 213, 214, 215, 216, 217, 218, 219, 220, 221, 222, 223, 224, 225, 329, 330, 442, 443, 505, 506, 507, 508, 509, 510, 511, 512, 513, 514, 515, 516, 517, 518, 519, 601, 604], [0.5, 0.5, 0.5, 0.5, 0.5, 0.1665, 0.4969, 0.4989, 0.4999, 0.4997, 0.4998, 0.4999, 0.4993, 0.4982, 0.3454, 0.3888, 0.3903, 0.3055, 0.2997, 0.4084, 0.4985, 0.4993, 0.5, 0.4998, 0.4997, 0.4998, 0.4988, 0.4969, 0.2065, 0.5, 0.5, 0.5, 0.5, 0.5, 0.05451, 0.08853]): _vg.add([_i], _w, 'REPLACE')
_vg = ob_squirrel.vertex_groups.new(name='Tail_base')
for _i, _w in zip([83, 84, 109, 110, 111, 112, 135, 138, 161, 162, 367, 368, 369, 392, 395, 397, 418, 419], [0.04938, 0.002978, 0.009755, 0.0001044, 0.0933, 0.7058, 0.02672, 0.2427, 0.01914, 0.05523, 0.0004047, 0.09356, 0.7091, 0.0266, 0.2439, 0.001849, 0.02076, 0.05562]): _vg.add([_i], _w, 'REPLACE')
_vg = ob_squirrel.vertex_groups.new(name='Tail_01')
for _i, _w in zip([83, 84, 109, 111, 112, 138, 168, 169, 172, 173, 200, 201, 202, 340, 368, 369, 395, 422, 427, 428, 431, 432, 459, 460], [0.059, 0.9657, 0.06051, 0.0282, 0.1963, 0.07039, 0.006146, 0.9812, 0.003766, 0.964, 0.9966, 0.9906, 0.9981, 0.9889, 0.02744, 0.1938, 0.06954, 0.9785, 0.005458, 0.9814, 0.003025, 0.9646, 0.9967, 0.9909]): _vg.add([_i], _w, 'REPLACE')
_vg = ob_squirrel.vertex_groups.new(name='Tail_02')
for _i, _w in zip([168, 171, 172, 173, 341, 342, 423, 427, 430, 431, 432], [0.9477, 0.02492, 0.9358, 0.0191, 0.9686, 0.0009235, 0.9658, 0.9483, 0.02417, 0.9367, 0.01799]): _vg.add([_i], _w, 'REPLACE')
_vg = ob_squirrel.vertex_groups.new(name='Tail_03')
for _i, _w in zip([167, 171, 172, 342, 424, 426, 430, 431], [0.9588, 0.9402, 0.02305, 0.9578, 0.9828, 0.9595, 0.9408, 0.02204]): _vg.add([_i], _w, 'REPLACE')
_vg = ob_squirrel.vertex_groups.new(name='Tail_04')
for _i, _w in zip([85, 165, 166, 170, 425, 429], [0.01372, 0.9766, 0.8542, 0.147, 0.857, 0.1448]): _vg.add([_i], _w, 'REPLACE')
_vg = ob_squirrel.vertex_groups.new(name='Tail_05')
for _i, _w in zip([85, 166, 170, 203, 425, 429, 461], [0.9459, 0.1196, 0.8076, 0.0237, 0.1174, 0.8106, 0.02278]): _vg.add([_i], _w, 'REPLACE')
_vg = ob_squirrel.vertex_groups.new(name='Tail_06')
for _i, _w in zip([4, 5, 6, 7, 170, 203, 204, 205, 206, 207, 208, 209, 210, 251, 259, 260, 261, 263, 264, 429, 461, 462, 463, 464], [0.174, 0.1199, 0.003051, 0.001298, 0.01715, 0.9644, 0.9814, 0.9904, 0.9816, 0.9956, 0.9889, 0.9876, 0.9875, 0.968, 0.1726, 0.1187, 0.002273, 0.121, 0.0008823, 0.01606, 0.9649, 0.9818, 0.9876, 0.9875]): _vg.add([_i], _w, 'REPLACE')
_vg = ob_squirrel.vertex_groups.new(name='Tail_07')
for _i, _w in zip([0, 1, 2, 3, 4, 5, 6, 7, 8, 9, 10, 11, 12, 13, 14, 15, 16, 17, 18, 19, 20, 21, 22, 23, 24, 25, 26, 27, 28, 29, 30, 31, 32, 33, 34, 35, 36, 37, 38, 39, 40, 41, 42, 43, 44, 45, 46, 47, 48, 49, 50, 51, 52, 53, 54, 55, 56, 57, 58, 251, 252, 253, 254, 255, 256, 257, 258, 259, 260, 261, 262, 263, 264, 265, 266, 267, 268, 269, 270, 271, 272, 273, 274, 275, 276, 277, 278, 279, 280, 281, 282, 283, 284, 285, 286, 287, 288, 289, 290, 291, 292, 293, 294, 295, 296, 297, 298, 299, 300, 301, 302, 303, 304, 305, 306, 307, 308, 309, 310, 311, 312, 313, 314, 315, 316], [1.0, 1.0, 0.9992, 0.999, 0.826, 0.8801, 0.9735, 1.0, 1.004, 0.9982, 1.0, 1.0, 0.9938, 0.9993, 1.0, 1.0, 1.0, 1.0, 1.0, 1.0, 1.0, 1.0, 1.0, 1.0, 1.0, 1.0, 1.0, 1.0, 1.0, 1.0, 1.0, 1.0, 1.0, 1.0, 1.0, 1.0, 1.0, 1.0, 1.0, 1.0, 1.0, 1.0, 1.0, 1.0, 1.0, 1.0, 1.0, 1.0, 1.0, 1.0, 1.0, 1.0, 1.0, 1.0, 1.0, 1.0, 1.0, 1.0, 1.0, 0.01392, 1.0, 1.0, 1.0, 0.9992, 0.999, 0.9972, 1.0, 0.8274, 0.8813, 0.9739, 1.0, 0.879, 1.0, 1.004, 0.9983, 1.0, 1.0, 0.9938, 0.9993, 1.0, 1.0, 0.9998, 1.0, 1.0, 1.0, 1.0, 1.0, 1.0, 1.0, 1.0, 1.0, 1.0, 1.0, 1.0, 1.0, 1.0, 1.0, 1.0, 1.0, 1.0, 1.0, 1.0, 1.0, 1.0, 1.0, 1.0, 1.0, 1.0, 1.0, 1.0, 1.0, 1.0, 1.0, 1.0, 1.0, 1.0, 1.0, 1.0, 1.0, 1.0, 1.0, 1.0, 1.0, 1.0, 1.0]): _vg.add([_i], _w, 'REPLACE')
_m = ob_squirrel.modifiers.new('Armature', 'ARMATURE')
_m.object = ob_aaa
_m = ob_squirrel.modifiers.new('Auto Smooth', 'NODES')
_m.node_group = ng_auto_smooth
_gi = [s.identifier for s in ng_auto_smooth.interface.items_tree if s.item_type == 'SOCKET' and s.in_out == 'INPUT']
_m[_gi[1]] = 1.396  # Angle
ob_aaa.location = (0.0, 0.0, 0.0)
ob_aaa.show_in_front = True
ob_aaa.lineart.crease_threshold = 0.0
ob_lamp.location = (4.076, 1.005, 5.904)
ob_lamp.rotation_euler = (0.6503, 0.05522, 1.866)
ob_lamp.lock_rotations_4d = False
ob_lamp.empty_display_type = 'ARROWS'
ob_lamp.color = (0.0, 0.0, 0.0, 0.0)
ob_lamp.lineart.crease_threshold = 0.0
ob_camera.location = (7.481, -6.508, 5.344)
ob_camera.rotation_euler = (1.109, 0.0, 0.8149)
ob_camera.lock_rotations_4d = False
ob_camera.empty_display_type = 'ARROWS'
ob_camera.color = (0.0, 0.0, 0.0, 0.0)
ob_camera.display_type = 'WIRE'
ob_camera.lineart.crease_threshold = 0.0

# ---- collection membership
col_collection_1.objects.link(ob_squirrel)
col_collection_2.objects.link(ob_aaa)
col_collection_10.objects.link(ob_lamp)
col_collection_10.objects.link(ob_camera)

# ---- scene / render settings (as saved in the file)
scene.camera = ob_camera
scene.frame_start = 1; scene.frame_end = 80; scene.frame_set(69)
scene.render.engine = 'BLENDER_EEVEE_NEXT'
scene.render.image_settings.file_format = 'FFMPEG'
scene.render.resolution_percentage = 50
scene.render.fps = 30
scene.render.dither_intensity = 0.0
scene.cycles.use_denoising = False
scene.cycles.samples = 10
scene.cycles.sampling_pattern = 'TABULATED_SOBOL'
scene.cycles.light_sampling_threshold = 0.0
scene.cycles.use_adaptive_sampling = False
scene.cycles.use_light_tree = False
scene.cycles.blur_glossy = 0.0
scene.cycles.pixel_filter_type = 'GAUSSIAN'
scene.cycles.sample_clamp_indirect = 0.0
scene.view_settings.view_transform = 'Standard'
bpy.context.view_layer.update()
